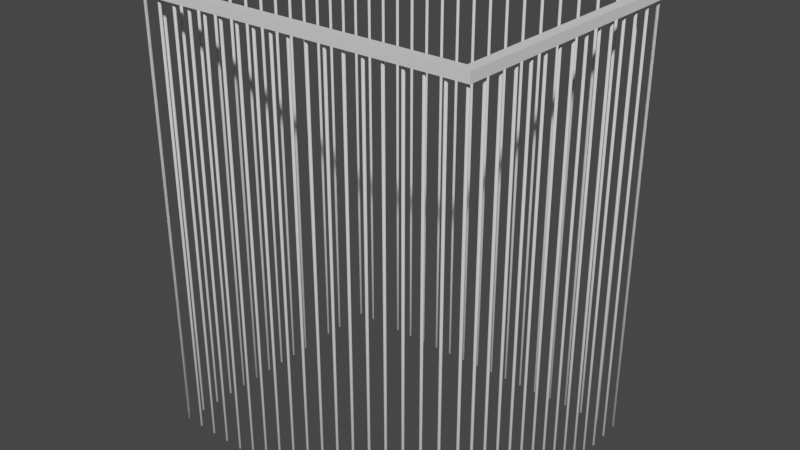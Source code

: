 # Source: cage.blend  (saved by Blender 3.3.6; exported with 4.5.12 LTS)
import bpy
from mathutils import Matrix  # noqa: F401  (used for matrix-valued properties, if any)

bpy.ops.wm.read_factory_settings(use_empty=True)
scene = bpy.context.scene
scene.name = 'Scene'

# ---- collections
col_collection = bpy.data.collections.new('Collection'); scene.collection.children.link(col_collection)

# ---- world
world_world = bpy.data.worlds.new('World'); scene.world = world_world
world_world.use_nodes = True; world_world.node_tree.nodes.clear()
_N = world_world.node_tree.nodes; _L = world_world.node_tree.links
n0 = _N.new('ShaderNodeOutputWorld'); n0.name = 'World Output'; n0.location = (300, 300)
n1 = _N.new('ShaderNodeBackground'); n1.name = 'Background'; n1.location = (10, 300)
n1.inputs[0].default_value = (0.05088, 0.05088, 0.05088, 1.0)
_L.new(n1.outputs[0], n0.inputs[0])
n0.is_active_output = True
world_world.color = (0.05088, 0.05088, 0.05088)
world_world.use_sun_shadow = False
world_world.sun_shadow_jitter_overblur = 0.0

# ---- meshes
me_cylinder = bpy.data.meshes.new('Cylinder')
me_cylinder.from_pydata([(-18.0, 14.14, 0.2222), (-18.0, 14.14, -35.96), (-17.9, 14.1, 0.2222), (-17.9, 14.1, -35.96), (-17.86, 14.0, 0.2222), (-17.86, 14.0, -35.96), (-17.9, 13.9, 0.2222), (-17.9, 13.9, -35.96), (-18.0, 13.86, 0.2222), (-18.0, 13.86, -35.96), (-18.1, 13.9, 0.2222), (-18.1, 13.9, -35.96), (-18.14, 14.0, 0.2222), (-18.14, 14.0, -35.96), (-18.1, 14.1, 0.2222), (-18.1, 14.1, -35.96), (-16.0, 14.14, 0.2222), (-16.0, 14.14, -35.96), (-15.9, 14.1, 0.2222), (-15.9, 14.1, -35.96), (-15.86, 14.0, 0.2222), (-15.86, 14.0, -35.96), (-15.9, 13.9, 0.2222), (-15.9, 13.9, -35.96), (-16.0, 13.86, 0.2222), (-16.0, 13.86, -35.96), (-16.1, 13.9, 0.2222), (-16.1, 13.9, -35.96), (-16.14, 14.0, 0.2222), (-16.14, 14.0, -35.96), (-16.1, 14.1, 0.2222), (-16.1, 14.1, -35.96), (-14.0, 14.14, 0.2222), (-14.0, 14.14, -35.96), (-13.9, 14.1, 0.2222), (-13.9, 14.1, -35.96), (-13.86, 14.0, 0.2222), (-13.86, 14.0, -35.96), (-13.9, 13.9, 0.2222), (-13.9, 13.9, -35.96), (-14.0, 13.86, 0.2222), (-14.0, 13.86, -35.96), (-14.1, 13.9, 0.2222), (-14.1, 13.9, -35.96), (-14.14, 14.0, 0.2222), (-14.14, 14.0, -35.96), (-14.1, 14.1, 0.2222), (-14.1, 14.1, -35.96), (-12.0, 14.14, 0.2222), (-12.0, 14.14, -35.96), (-11.9, 14.1, 0.2222), (-11.9, 14.1, -35.96), (-11.86, 14.0, 0.2222), (-11.86, 14.0, -35.96), (-11.9, 13.9, 0.2222), (-11.9, 13.9, -35.96), (-12.0, 13.86, 0.2222), (-12.0, 13.86, -35.96), (-12.1, 13.9, 0.2222), (-12.1, 13.9, -35.96), (-12.14, 14.0, 0.2222), (-12.14, 14.0, -35.96), (-12.1, 14.1, 0.2222), (-12.1, 14.1, -35.96), (-10.0, 14.14, 0.2222), (-10.0, 14.14, -35.96), (-9.9, 14.1, 0.2222), (-9.9, 14.1, -35.96), (-9.858, 14.0, 0.2222), (-9.858, 14.0, -35.96), (-9.9, 13.9, 0.2222), (-9.9, 13.9, -35.96), (-10.0, 13.86, 0.2222), (-10.0, 13.86, -35.96), (-10.1, 13.9, 0.2222), (-10.1, 13.9, -35.96), (-10.14, 14.0, 0.2222), (-10.14, 14.0, -35.96), (-10.1, 14.1, 0.2222), (-10.1, 14.1, -35.96), (-8.0, 14.14, 0.2222), (-8.0, 14.14, -35.96), (-7.9, 14.1, 0.2222), (-7.9, 14.1, -35.96), (-7.858, 14.0, 0.2222), (-7.858, 14.0, -35.96), (-7.9, 13.9, 0.2222), (-7.9, 13.9, -35.96), (-8.0, 13.86, 0.2222), (-8.0, 13.86, -35.96), (-8.1, 13.9, 0.2222), (-8.1, 13.9, -35.96), (-8.142, 14.0, 0.2222), (-8.142, 14.0, -35.96), (-8.1, 14.1, 0.2222), (-8.1, 14.1, -35.96), (-6.0, 14.14, 0.2222), (-6.0, 14.14, -35.96), (-5.9, 14.1, 0.2222), (-5.9, 14.1, -35.96), (-5.858, 14.0, 0.2222), (-5.858, 14.0, -35.96), (-5.9, 13.9, 0.2222), (-5.9, 13.9, -35.96), (-6.0, 13.86, 0.2222), (-6.0, 13.86, -35.96), (-6.1, 13.9, 0.2222), (-6.1, 13.9, -35.96), (-6.142, 14.0, 0.2222), (-6.142, 14.0, -35.96), (-6.1, 14.1, 0.2222), (-6.1, 14.1, -35.96), (-4.0, 14.14, 0.2222), (-4.0, 14.14, -35.96), (-3.9, 14.1, 0.2222), (-3.9, 14.1, -35.96), (-3.858, 14.0, 0.2222), (-3.858, 14.0, -35.96), (-3.9, 13.9, 0.2222), (-3.9, 13.9, -35.96), (-4.0, 13.86, 0.2222), (-4.0, 13.86, -35.96), (-4.1, 13.9, 0.2222), (-4.1, 13.9, -35.96), (-4.142, 14.0, 0.2222), (-4.142, 14.0, -35.96), (-4.1, 14.1, 0.2222), (-4.1, 14.1, -35.96), (-2.0, 14.14, 0.2222), (-2.0, 14.14, -35.96), (-1.9, 14.1, 0.2222), (-1.9, 14.1, -35.96), (-1.858, 14.0, 0.2222), (-1.858, 14.0, -35.96), (-1.9, 13.9, 0.2222), (-1.9, 13.9, -35.96), (-2.0, 13.86, 0.2222), (-2.0, 13.86, -35.96), (-2.1, 13.9, 0.2222), (-2.1, 13.9, -35.96), (-2.142, 14.0, 0.2222), (-2.142, 14.0, -35.96), (-2.1, 14.1, 0.2222), (-2.1, 14.1, -35.96), (0.0, 14.14, 0.2222), (0.0, 14.14, -35.96), (0.1003, 14.1, 0.2222), (0.1003, 14.1, -35.96), (0.1418, 14.0, 0.2222), (0.1418, 14.0, -35.96), (0.1003, 13.9, 0.2222), (0.1003, 13.9, -35.96), (0.0, 13.86, 0.2222), (0.0, 13.86, -35.96), (-0.1003, 13.9, 0.2222), (-0.1003, 13.9, -35.96), (-0.1418, 14.0, 0.2222), (-0.1418, 14.0, -35.96), (-0.1003, 14.1, 0.2222), (-0.1003, 14.1, -35.96), (2.0, 14.14, 0.2222), (2.0, 14.14, -35.96), (2.1, 14.1, 0.2222), (2.1, 14.1, -35.96), (2.142, 14.0, 0.2222), (2.142, 14.0, -35.96), (2.1, 13.9, 0.2222), (2.1, 13.9, -35.96), (2.0, 13.86, 0.2222), (2.0, 13.86, -35.96), (1.9, 13.9, 0.2222), (1.9, 13.9, -35.96), (1.858, 14.0, 0.2222), (1.858, 14.0, -35.96), (1.9, 14.1, 0.2222), (1.9, 14.1, -35.96), (4.0, 14.14, 0.2222), (4.0, 14.14, -35.96), (4.1, 14.1, 0.2222), (4.1, 14.1, -35.96), (4.142, 14.0, 0.2222), (4.142, 14.0, -35.96), (4.1, 13.9, 0.2222), (4.1, 13.9, -35.96), (4.0, 13.86, 0.2222), (4.0, 13.86, -35.96), (3.9, 13.9, 0.2222), (3.9, 13.9, -35.96), (3.858, 14.0, 0.2222), (3.858, 14.0, -35.96), (3.9, 14.1, 0.2222), (3.9, 14.1, -35.96), (6.0, 14.14, 0.2222), (6.0, 14.14, -35.96), (6.1, 14.1, 0.2222), (6.1, 14.1, -35.96), (6.142, 14.0, 0.2222), (6.142, 14.0, -35.96), (6.1, 13.9, 0.2222), (6.1, 13.9, -35.96), (6.0, 13.86, 0.2222), (6.0, 13.86, -35.96), (5.9, 13.9, 0.2222), (5.9, 13.9, -35.96), (5.858, 14.0, 0.2222), (5.858, 14.0, -35.96), (5.9, 14.1, 0.2222), (5.9, 14.1, -35.96), (8.0, 14.14, 0.2222), (8.0, 14.14, -35.96), (8.1, 14.1, 0.2222), (8.1, 14.1, -35.96), (8.142, 14.0, 0.2222), (8.142, 14.0, -35.96), (8.1, 13.9, 0.2222), (8.1, 13.9, -35.96), (8.0, 13.86, 0.2222), (8.0, 13.86, -35.96), (7.9, 13.9, 0.2222), (7.9, 13.9, -35.96), (7.858, 14.0, 0.2222), (7.858, 14.0, -35.96), (7.9, 14.1, 0.2222), (7.9, 14.1, -35.96), (10.0, 14.14, 0.2222), (10.0, 14.14, -35.96), (10.1, 14.1, 0.2222), (10.1, 14.1, -35.96), (10.14, 14.0, 0.2222), (10.14, 14.0, -35.96), (10.1, 13.9, 0.2222), (10.1, 13.9, -35.96), (10.0, 13.86, 0.2222), (10.0, 13.86, -35.96), (9.9, 13.9, 0.2222), (9.9, 13.9, -35.96), (9.858, 14.0, 0.2222), (9.858, 14.0, -35.96), (9.9, 14.1, 0.2222), (9.9, 14.1, -35.96), (12.0, 14.14, 0.2222), (12.0, 14.14, -35.96), (12.1, 14.1, 0.2222), (12.1, 14.1, -35.96), (12.14, 14.0, 0.2222), (12.14, 14.0, -35.96), (12.1, 13.9, 0.2222), (12.1, 13.9, -35.96), (12.0, 13.86, 0.2222), (12.0, 13.86, -35.96), (11.9, 13.9, 0.2222), (11.9, 13.9, -35.96), (11.86, 14.0, 0.2222), (11.86, 14.0, -35.96), (11.9, 14.1, 0.2222), (11.9, 14.1, -35.96), (14.0, 14.14, 0.2222), (14.0, 14.14, -35.96), (14.1, 14.1, 0.2222), (14.1, 14.1, -35.96), (14.14, 14.0, 0.2222), (14.14, 14.0, -35.96), (14.1, 13.9, 0.2222), (14.1, 13.9, -35.96), (14.0, 13.86, 0.2222), (14.0, 13.86, -35.96), (13.9, 13.9, 0.2222), (13.9, 13.9, -35.96), (13.86, 14.0, 0.2222), (13.86, 14.0, -35.96), (13.9, 14.1, 0.2222), (13.9, 14.1, -35.96), (16.0, 14.14, 0.2222), (16.0, 14.14, -35.96), (16.1, 14.1, 0.2222), (16.1, 14.1, -35.96), (16.14, 14.0, 0.2222), (16.14, 14.0, -35.96), (16.1, 13.9, 0.2222), (16.1, 13.9, -35.96), (16.0, 13.86, 0.2222), (16.0, 13.86, -35.96), (15.9, 13.9, 0.2222), (15.9, 13.9, -35.96), (15.86, 14.0, 0.2222), (15.86, 14.0, -35.96), (15.9, 14.1, 0.2222), (15.9, 14.1, -35.96), (18.0, -14.14, 0.2222), (18.0, -14.14, -35.96), (17.9, -14.1, 0.2222), (17.9, -14.1, -35.96), (17.86, -14.0, 0.2222), (17.86, -14.0, -35.96), (17.9, -13.9, 0.2222), (17.9, -13.9, -35.96), (18.0, -13.86, 0.2222), (18.0, -13.86, -35.96), (18.1, -13.9, 0.2222), (18.1, -13.9, -35.96), (18.14, -14.0, 0.2222), (18.14, -14.0, -35.96), (18.1, -14.1, 0.2222), (18.1, -14.1, -35.96), (16.0, -14.14, 0.2222), (16.0, -14.14, -35.96), (15.9, -14.1, 0.2222), (15.9, -14.1, -35.96), (15.86, -14.0, 0.2222), (15.86, -14.0, -35.96), (15.9, -13.9, 0.2222), (15.9, -13.9, -35.96), (16.0, -13.86, 0.2222), (16.0, -13.86, -35.96), (16.1, -13.9, 0.2222), (16.1, -13.9, -35.96), (16.14, -14.0, 0.2222), (16.14, -14.0, -35.96), (16.1, -14.1, 0.2222), (16.1, -14.1, -35.96), (14.0, -14.14, 0.2222), (14.0, -14.14, -35.96), (13.9, -14.1, 0.2222), (13.9, -14.1, -35.96), (13.86, -14.0, 0.2222), (13.86, -14.0, -35.96), (13.9, -13.9, 0.2222), (13.9, -13.9, -35.96), (14.0, -13.86, 0.2222), (14.0, -13.86, -35.96), (14.1, -13.9, 0.2222), (14.1, -13.9, -35.96), (14.14, -14.0, 0.2222), (14.14, -14.0, -35.96), (14.1, -14.1, 0.2222), (14.1, -14.1, -35.96), (12.0, -14.14, 0.2222), (12.0, -14.14, -35.96), (11.9, -14.1, 0.2222), (11.9, -14.1, -35.96), (11.86, -14.0, 0.2222), (11.86, -14.0, -35.96), (11.9, -13.9, 0.2222), (11.9, -13.9, -35.96), (12.0, -13.86, 0.2222), (12.0, -13.86, -35.96), (12.1, -13.9, 0.2222), (12.1, -13.9, -35.96), (12.14, -14.0, 0.2222), (12.14, -14.0, -35.96), (12.1, -14.1, 0.2222), (12.1, -14.1, -35.96), (10.0, -14.14, 0.2222), (10.0, -14.14, -35.96), (9.9, -14.1, 0.2222), (9.9, -14.1, -35.96), (9.858, -14.0, 0.2222), (9.858, -14.0, -35.96), (9.9, -13.9, 0.2222), (9.9, -13.9, -35.96), (10.0, -13.86, 0.2222), (10.0, -13.86, -35.96), (10.1, -13.9, 0.2222), (10.1, -13.9, -35.96), (10.14, -14.0, 0.2222), (10.14, -14.0, -35.96), (10.1, -14.1, 0.2222), (10.1, -14.1, -35.96), (8.0, -14.14, 0.2222), (8.0, -14.14, -35.96), (7.9, -14.1, 0.2222), (7.9, -14.1, -35.96), (7.858, -14.0, 0.2222), (7.858, -14.0, -35.96), (7.9, -13.9, 0.2222), (7.9, -13.9, -35.96), (8.0, -13.86, 0.2222), (8.0, -13.86, -35.96), (8.1, -13.9, 0.2222), (8.1, -13.9, -35.96), (8.142, -14.0, 0.2222), (8.142, -14.0, -35.96), (8.1, -14.1, 0.2222), (8.1, -14.1, -35.96), (6.0, -14.14, 0.2222), (6.0, -14.14, -35.96), (5.9, -14.1, 0.2222), (5.9, -14.1, -35.96), (5.858, -14.0, 0.2222), (5.858, -14.0, -35.96), (5.9, -13.9, 0.2222), (5.9, -13.9, -35.96), (6.0, -13.86, 0.2222), (6.0, -13.86, -35.96), (6.1, -13.9, 0.2222), (6.1, -13.9, -35.96), (6.142, -14.0, 0.2222), (6.142, -14.0, -35.96), (6.1, -14.1, 0.2222), (6.1, -14.1, -35.96), (4.0, -14.14, 0.2222), (4.0, -14.14, -35.96), (3.9, -14.1, 0.2222), (3.9, -14.1, -35.96), (3.858, -14.0, 0.2222), (3.858, -14.0, -35.96), (3.9, -13.9, 0.2222), (3.9, -13.9, -35.96), (4.0, -13.86, 0.2222), (4.0, -13.86, -35.96), (4.1, -13.9, 0.2222), (4.1, -13.9, -35.96), (4.142, -14.0, 0.2222), (4.142, -14.0, -35.96), (4.1, -14.1, 0.2222), (4.1, -14.1, -35.96), (2.0, -14.14, 0.2222), (2.0, -14.14, -35.96), (1.9, -14.1, 0.2222), (1.9, -14.1, -35.96), (1.858, -14.0, 0.2222), (1.858, -14.0, -35.96), (1.9, -13.9, 0.2222), (1.9, -13.9, -35.96), (2.0, -13.86, 0.2222), (2.0, -13.86, -35.96), (2.1, -13.9, 0.2222), (2.1, -13.9, -35.96), (2.142, -14.0, 0.2222), (2.142, -14.0, -35.96), (2.1, -14.1, 0.2222), (2.1, -14.1, -35.96), (5.507e-06, -14.14, 0.2222), (5.507e-06, -14.14, -35.96), (-0.1002, -14.1, 0.2222), (-0.1002, -14.1, -35.96), (-0.1418, -14.0, 0.2222), (-0.1418, -14.0, -35.96), (-0.1002, -13.9, 0.2222), (-0.1002, -13.9, -35.96), (5.397e-06, -13.86, 0.2222), (5.397e-06, -13.86, -35.96), (0.1003, -13.9, 0.2222), (0.1003, -13.9, -35.96), (0.1418, -14.0, 0.2222), (0.1418, -14.0, -35.96), (0.1003, -14.1, 0.2222), (0.1003, -14.1, -35.96), (-2.0, -14.14, 0.2222), (-2.0, -14.14, -35.96), (-2.1, -14.1, 0.2222), (-2.1, -14.1, -35.96), (-2.142, -14.0, 0.2222), (-2.142, -14.0, -35.96), (-2.1, -13.9, 0.2222), (-2.1, -13.9, -35.96), (-2.0, -13.86, 0.2222), (-2.0, -13.86, -35.96), (-1.9, -13.9, 0.2222), (-1.9, -13.9, -35.96), (-1.858, -14.0, 0.2222), (-1.858, -14.0, -35.96), (-1.9, -14.1, 0.2222), (-1.9, -14.1, -35.96), (-4.0, -14.14, 0.2222), (-4.0, -14.14, -35.96), (-4.1, -14.1, 0.2222), (-4.1, -14.1, -35.96), (-4.142, -14.0, 0.2222), (-4.142, -14.0, -35.96), (-4.1, -13.9, 0.2222), (-4.1, -13.9, -35.96), (-4.0, -13.86, 0.2222), (-4.0, -13.86, -35.96), (-3.9, -13.9, 0.2222), (-3.9, -13.9, -35.96), (-3.858, -14.0, 0.2222), (-3.858, -14.0, -35.96), (-3.9, -14.1, 0.2222), (-3.9, -14.1, -35.96), (-6.0, -14.14, 0.2222), (-6.0, -14.14, -35.96), (-6.1, -14.1, 0.2222), (-6.1, -14.1, -35.96), (-6.142, -14.0, 0.2222), (-6.142, -14.0, -35.96), (-6.1, -13.9, 0.2222), (-6.1, -13.9, -35.96), (-6.0, -13.86, 0.2222), (-6.0, -13.86, -35.96), (-5.9, -13.9, 0.2222), (-5.9, -13.9, -35.96), (-5.858, -14.0, 0.2222), (-5.858, -14.0, -35.96), (-5.9, -14.1, 0.2222), (-5.9, -14.1, -35.96), (-8.0, -14.14, 0.2222), (-8.0, -14.14, -35.96), (-8.1, -14.1, 0.2222), (-8.1, -14.1, -35.96), (-8.142, -14.0, 0.2222), (-8.142, -14.0, -35.96), (-8.1, -13.9, 0.2222), (-8.1, -13.9, -35.96), (-8.0, -13.86, 0.2222), (-8.0, -13.86, -35.96), (-7.9, -13.9, 0.2222), (-7.9, -13.9, -35.96), (-7.858, -14.0, 0.2222), (-7.858, -14.0, -35.96), (-7.9, -14.1, 0.2222), (-7.9, -14.1, -35.96), (-10.0, -14.14, 0.2222), (-10.0, -14.14, -35.96), (-10.1, -14.1, 0.2222), (-10.1, -14.1, -35.96), (-10.14, -14.0, 0.2222), (-10.14, -14.0, -35.96), (-10.1, -13.9, 0.2222), (-10.1, -13.9, -35.96), (-10.0, -13.86, 0.2222), (-10.0, -13.86, -35.96), (-9.9, -13.9, 0.2222), (-9.9, -13.9, -35.96), (-9.858, -14.0, 0.2222), (-9.858, -14.0, -35.96), (-9.9, -14.1, 0.2222), (-9.9, -14.1, -35.96), (-12.0, -14.14, 0.2222), (-12.0, -14.14, -35.96), (-12.1, -14.1, 0.2222), (-12.1, -14.1, -35.96), (-12.14, -14.0, 0.2222), (-12.14, -14.0, -35.96), (-12.1, -13.9, 0.2222), (-12.1, -13.9, -35.96), (-12.0, -13.86, 0.2222), (-12.0, -13.86, -35.96), (-11.9, -13.9, 0.2222), (-11.9, -13.9, -35.96), (-11.86, -14.0, 0.2222), (-11.86, -14.0, -35.96), (-11.9, -14.1, 0.2222), (-11.9, -14.1, -35.96), (-14.0, -14.14, 0.2222), (-14.0, -14.14, -35.96), (-14.1, -14.1, 0.2222), (-14.1, -14.1, -35.96), (-14.14, -14.0, 0.2222), (-14.14, -14.0, -35.96), (-14.1, -13.9, 0.2222), (-14.1, -13.9, -35.96), (-14.0, -13.86, 0.2222), (-14.0, -13.86, -35.96), (-13.9, -13.9, 0.2222), (-13.9, -13.9, -35.96), (-13.86, -14.0, 0.2222), (-13.86, -14.0, -35.96), (-13.9, -14.1, 0.2222), (-13.9, -14.1, -35.96), (-16.0, -14.14, 0.2222), (-16.0, -14.14, -35.96), (-16.1, -14.1, 0.2222), (-16.1, -14.1, -35.96), (-16.14, -14.0, 0.2222), (-16.14, -14.0, -35.96), (-16.1, -13.9, 0.2222), (-16.1, -13.9, -35.96), (-16.0, -13.86, 0.2222), (-16.0, -13.86, -35.96), (-15.9, -13.9, 0.2222), (-15.9, -13.9, -35.96), (-15.86, -14.0, 0.2222), (-15.86, -14.0, -35.96), (-15.9, -14.1, 0.2222), (-15.9, -14.1, -35.96), (18.14, 14.0, 0.2222), (18.14, 14.0, -35.96), (18.1, 13.9, 0.2222), (18.1, 13.9, -35.96), (18.0, 13.86, 0.2222), (18.0, 13.86, -35.96), (17.9, 13.9, 0.2222), (17.9, 13.9, -35.96), (17.86, 14.0, 0.2222), (17.86, 14.0, -35.96), (17.9, 14.1, 0.2222), (17.9, 14.1, -35.96), (18.0, 14.14, 0.2222), (18.0, 14.14, -35.96), (18.1, 14.1, 0.2222), (18.1, 14.1, -35.96), (18.14, 12.0, 0.2222), (18.14, 12.0, -35.96), (18.1, 11.9, 0.2222), (18.1, 11.9, -35.96), (18.0, 11.86, 0.2222), (18.0, 11.86, -35.96), (17.9, 11.9, 0.2222), (17.9, 11.9, -35.96), (17.86, 12.0, 0.2222), (17.86, 12.0, -35.96), (17.9, 12.1, 0.2222), (17.9, 12.1, -35.96), (18.0, 12.14, 0.2222), (18.0, 12.14, -35.96), (18.1, 12.1, 0.2222), (18.1, 12.1, -35.96), (18.14, 10.0, 0.2222), (18.14, 10.0, -35.96), (18.1, 9.9, 0.2222), (18.1, 9.9, -35.96), (18.0, 9.858, 0.2222), (18.0, 9.858, -35.96), (17.9, 9.9, 0.2222), (17.9, 9.9, -35.96), (17.86, 10.0, 0.2222), (17.86, 10.0, -35.96), (17.9, 10.1, 0.2222), (17.9, 10.1, -35.96), (18.0, 10.14, 0.2222), (18.0, 10.14, -35.96), (18.1, 10.1, 0.2222), (18.1, 10.1, -35.96), (18.14, 8.0, 0.2222), (18.14, 8.0, -35.96), (18.1, 7.9, 0.2222), (18.1, 7.9, -35.96), (18.0, 7.858, 0.2222), (18.0, 7.858, -35.96), (17.9, 7.9, 0.2222), (17.9, 7.9, -35.96), (17.86, 8.0, 0.2222), (17.86, 8.0, -35.96), (17.9, 8.1, 0.2222), (17.9, 8.1, -35.96), (18.0, 8.142, 0.2222), (18.0, 8.142, -35.96), (18.1, 8.1, 0.2222), (18.1, 8.1, -35.96), (18.14, 6.0, 0.2222), (18.14, 6.0, -35.96), (18.1, 5.9, 0.2222), (18.1, 5.9, -35.96), (18.0, 5.858, 0.2222), (18.0, 5.858, -35.96), (17.9, 5.9, 0.2222), (17.9, 5.9, -35.96), (17.86, 6.0, 0.2222), (17.86, 6.0, -35.96), (17.9, 6.1, 0.2222), (17.9, 6.1, -35.96), (18.0, 6.142, 0.2222), (18.0, 6.142, -35.96), (18.1, 6.1, 0.2222), (18.1, 6.1, -35.96), (18.14, 4.0, 0.2222), (18.14, 4.0, -35.96), (18.1, 3.9, 0.2222), (18.1, 3.9, -35.96), (18.0, 3.858, 0.2222), (18.0, 3.858, -35.96), (17.9, 3.9, 0.2222), (17.9, 3.9, -35.96), (17.86, 4.0, 0.2222), (17.86, 4.0, -35.96), (17.9, 4.1, 0.2222), (17.9, 4.1, -35.96), (18.0, 4.142, 0.2222), (18.0, 4.142, -35.96), (18.1, 4.1, 0.2222), (18.1, 4.1, -35.96), (18.14, 2.0, 0.2222), (18.14, 2.0, -35.96), (18.1, 1.9, 0.2222), (18.1, 1.9, -35.96), (18.0, 1.858, 0.2222), (18.0, 1.858, -35.96), (17.9, 1.9, 0.2222), (17.9, 1.9, -35.96), (17.86, 2.0, 0.2222), (17.86, 2.0, -35.96), (17.9, 2.1, 0.2222), (17.9, 2.1, -35.96), (18.0, 2.142, 0.2222), (18.0, 2.142, -35.96), (18.1, 2.1, 0.2222), (18.1, 2.1, -35.96), (18.14, 6.676e-06, 0.2222), (18.14, 6.676e-06, -35.96), (18.1, -0.1002, 0.2222), (18.1, -0.1002, -35.96), (18.0, -0.1418, 0.2222), (18.0, -0.1418, -35.96), (17.9, -0.1002, 0.2222), (17.9, -0.1002, -35.96), (17.86, 6.676e-06, 0.2222), (17.86, 6.676e-06, -35.96), (17.9, 0.1003, 0.2222), (17.9, 0.1003, -35.96), (18.0, 0.1418, 0.2222), (18.0, 0.1418, -35.96), (18.1, 0.1003, 0.2222), (18.1, 0.1003, -35.96), (18.14, -2.0, 0.2222), (18.14, -2.0, -35.96), (18.1, -2.1, 0.2222), (18.1, -2.1, -35.96), (18.0, -2.142, 0.2222), (18.0, -2.142, -35.96), (17.9, -2.1, 0.2222), (17.9, -2.1, -35.96), (17.86, -2.0, 0.2222), (17.86, -2.0, -35.96), (17.9, -1.9, 0.2222), (17.9, -1.9, -35.96), (18.0, -1.858, 0.2222), (18.0, -1.858, -35.96), (18.1, -1.9, 0.2222), (18.1, -1.9, -35.96), (18.14, -4.0, 0.2222), (18.14, -4.0, -35.96), (18.1, -4.1, 0.2222), (18.1, -4.1, -35.96), (18.0, -4.142, 0.2222), (18.0, -4.142, -35.96), (17.9, -4.1, 0.2222), (17.9, -4.1, -35.96), (17.86, -4.0, 0.2222), (17.86, -4.0, -35.96), (17.9, -3.9, 0.2222), (17.9, -3.9, -35.96), (18.0, -3.858, 0.2222), (18.0, -3.858, -35.96), (18.1, -3.9, 0.2222), (18.1, -3.9, -35.96), (18.14, -6.0, 0.2222), (18.14, -6.0, -35.96), (18.1, -6.1, 0.2222), (18.1, -6.1, -35.96), (18.0, -6.142, 0.2222), (18.0, -6.142, -35.96), (17.9, -6.1, 0.2222), (17.9, -6.1, -35.96), (17.86, -6.0, 0.2222), (17.86, -6.0, -35.96), (17.9, -5.9, 0.2222), (17.9, -5.9, -35.96), (18.0, -5.858, 0.2222), (18.0, -5.858, -35.96), (18.1, -5.9, 0.2222), (18.1, -5.9, -35.96), (18.14, -8.0, 0.2222), (18.14, -8.0, -35.96), (18.1, -8.1, 0.2222), (18.1, -8.1, -35.96), (18.0, -8.142, 0.2222), (18.0, -8.142, -35.96), (17.9, -8.1, 0.2222), (17.9, -8.1, -35.96), (17.86, -8.0, 0.2222), (17.86, -8.0, -35.96), (17.9, -7.9, 0.2222), (17.9, -7.9, -35.96), (18.0, -7.858, 0.2222), (18.0, -7.858, -35.96), (18.1, -7.9, 0.2222), (18.1, -7.9, -35.96), (18.14, -10.0, 0.2222), (18.14, -10.0, -35.96), (18.1, -10.1, 0.2222), (18.1, -10.1, -35.96), (18.0, -10.14, 0.2222), (18.0, -10.14, -35.96), (17.9, -10.1, 0.2222), (17.9, -10.1, -35.96), (17.86, -10.0, 0.2222), (17.86, -10.0, -35.96), (17.9, -9.9, 0.2222), (17.9, -9.9, -35.96), (18.0, -9.858, 0.2222), (18.0, -9.858, -35.96), (18.1, -9.9, 0.2222), (18.1, -9.9, -35.96), (18.14, -12.0, 0.2222), (18.14, -12.0, -35.96), (18.1, -12.1, 0.2222), (18.1, -12.1, -35.96), (18.0, -12.14, 0.2222), (18.0, -12.14, -35.96), (17.9, -12.1, 0.2222), (17.9, -12.1, -35.96), (17.86, -12.0, 0.2222), (17.86, -12.0, -35.96), (17.9, -11.9, 0.2222), (17.9, -11.9, -35.96), (18.0, -11.86, 0.2222), (18.0, -11.86, -35.96), (18.1, -11.9, 0.2222), (18.1, -11.9, -35.96), (18.14, -14.0, 0.2222), (18.14, -14.0, -35.96), (18.1, -14.1, 0.2222), (18.1, -14.1, -35.96), (18.0, -14.14, 0.2222), (18.0, -14.14, -35.96), (17.9, -14.1, 0.2222), (17.9, -14.1, -35.96), (17.86, -14.0, 0.2222), (17.86, -14.0, -35.96), (17.9, -13.9, 0.2222), (17.9, -13.9, -35.96), (18.0, -13.86, 0.2222), (18.0, -13.86, -35.96), (18.1, -13.9, 0.2222), (18.1, -13.9, -35.96), (-18.14, -14.0, 0.2222), (-18.14, -14.0, -35.96), (-18.1, -13.9, 0.2222), (-18.1, -13.9, -35.96), (-18.0, -13.86, 0.2222), (-18.0, -13.86, -35.96), (-17.9, -13.9, 0.2222), (-17.9, -13.9, -35.96), (-17.86, -14.0, 0.2222), (-17.86, -14.0, -35.96), (-17.9, -14.1, 0.2222), (-17.9, -14.1, -35.96), (-18.0, -14.14, 0.2222), (-18.0, -14.14, -35.96), (-18.1, -14.1, 0.2222), (-18.1, -14.1, -35.96), (-18.14, -12.0, 0.2222), (-18.14, -12.0, -35.96), (-18.1, -11.9, 0.2222), (-18.1, -11.9, -35.96), (-18.0, -11.86, 0.2222), (-18.0, -11.86, -35.96), (-17.9, -11.9, 0.2222), (-17.9, -11.9, -35.96), (-17.86, -12.0, 0.2222), (-17.86, -12.0, -35.96), (-17.9, -12.1, 0.2222), (-17.9, -12.1, -35.96), (-18.0, -12.14, 0.2222), (-18.0, -12.14, -35.96), (-18.1, -12.1, 0.2222), (-18.1, -12.1, -35.96), (-18.14, -10.0, 0.2222), (-18.14, -10.0, -35.96), (-18.1, -9.9, 0.2222), (-18.1, -9.9, -35.96), (-18.0, -9.858, 0.2222), (-18.0, -9.858, -35.96), (-17.9, -9.9, 0.2222), (-17.9, -9.9, -35.96), (-17.86, -10.0, 0.2222), (-17.86, -10.0, -35.96), (-17.9, -10.1, 0.2222), (-17.9, -10.1, -35.96), (-18.0, -10.14, 0.2222), (-18.0, -10.14, -35.96), (-18.1, -10.1, 0.2222), (-18.1, -10.1, -35.96), (-18.14, -8.0, 0.2222), (-18.14, -8.0, -35.96), (-18.1, -7.9, 0.2222), (-18.1, -7.9, -35.96), (-18.0, -7.858, 0.2222), (-18.0, -7.858, -35.96), (-17.9, -7.9, 0.2222), (-17.9, -7.9, -35.96), (-17.86, -8.0, 0.2222), (-17.86, -8.0, -35.96), (-17.9, -8.1, 0.2222), (-17.9, -8.1, -35.96), (-18.0, -8.142, 0.2222), (-18.0, -8.142, -35.96), (-18.1, -8.1, 0.2222), (-18.1, -8.1, -35.96), (-18.14, -6.0, 0.2222), (-18.14, -6.0, -35.96), (-18.1, -5.9, 0.2222), (-18.1, -5.9, -35.96), (-18.0, -5.858, 0.2222), (-18.0, -5.858, -35.96), (-17.9, -5.9, 0.2222), (-17.9, -5.9, -35.96), (-17.86, -6.0, 0.2222), (-17.86, -6.0, -35.96), (-17.9, -6.1, 0.2222), (-17.9, -6.1, -35.96), (-18.0, -6.142, 0.2222), (-18.0, -6.142, -35.96), (-18.1, -6.1, 0.2222), (-18.1, -6.1, -35.96), (-18.14, -4.0, 0.2222), (-18.14, -4.0, -35.96), (-18.1, -3.9, 0.2222), (-18.1, -3.9, -35.96), (-18.0, -3.858, 0.2222), (-18.0, -3.858, -35.96), (-17.9, -3.9, 0.2222), (-17.9, -3.9, -35.96), (-17.86, -4.0, 0.2222), (-17.86, -4.0, -35.96), (-17.9, -4.1, 0.2222), (-17.9, -4.1, -35.96), (-18.0, -4.142, 0.2222), (-18.0, -4.142, -35.96), (-18.1, -4.1, 0.2222), (-18.1, -4.1, -35.96), (-18.14, -2.0, 0.2222), (-18.14, -2.0, -35.96), (-18.1, -1.9, 0.2222), (-18.1, -1.9, -35.96), (-18.0, -1.858, 0.2222), (-18.0, -1.858, -35.96), (-17.9, -1.9, 0.2222), (-17.9, -1.9, -35.96), (-17.86, -2.0, 0.2222), (-17.86, -2.0, -35.96), (-17.9, -2.1, 0.2222), (-17.9, -2.1, -35.96), (-18.0, -2.142, 0.2222), (-18.0, -2.142, -35.96), (-18.1, -2.1, 0.2222), (-18.1, -2.1, -35.96), (-18.14, -8.583e-06, 0.2222), (-18.14, -8.583e-06, -35.96), (-18.1, 0.1002, 0.2222), (-18.1, 0.1002, -35.96), (-18.0, 0.1418, 0.2222), (-18.0, 0.1418, -35.96), (-17.9, 0.1002, 0.2222), (-17.9, 0.1002, -35.96), (-17.86, -8.583e-06, 0.2222), (-17.86, -8.583e-06, -35.96), (-17.9, -0.1003, 0.2222), (-17.9, -0.1003, -35.96), (-18.0, -0.1418, 0.2222), (-18.0, -0.1418, -35.96), (-18.1, -0.1003, 0.2222), (-18.1, -0.1003, -35.96), (-18.14, 2.0, 0.2222), (-18.14, 2.0, -35.96), (-18.1, 2.1, 0.2222), (-18.1, 2.1, -35.96), (-18.0, 2.142, 0.2222), (-18.0, 2.142, -35.96), (-17.9, 2.1, 0.2222), (-17.9, 2.1, -35.96), (-17.86, 2.0, 0.2222), (-17.86, 2.0, -35.96), (-17.9, 1.9, 0.2222), (-17.9, 1.9, -35.96), (-18.0, 1.858, 0.2222), (-18.0, 1.858, -35.96), (-18.1, 1.9, 0.2222), (-18.1, 1.9, -35.96), (-18.14, 4.0, 0.2222), (-18.14, 4.0, -35.96), (-18.1, 4.1, 0.2222), (-18.1, 4.1, -35.96), (-18.0, 4.142, 0.2222), (-18.0, 4.142, -35.96), (-17.9, 4.1, 0.2222), (-17.9, 4.1, -35.96), (-17.86, 4.0, 0.2222), (-17.86, 4.0, -35.96), (-17.9, 3.9, 0.2222), (-17.9, 3.9, -35.96), (-18.0, 3.858, 0.2222), (-18.0, 3.858, -35.96), (-18.1, 3.9, 0.2222), (-18.1, 3.9, -35.96), (-18.14, 6.0, 0.2222), (-18.14, 6.0, -35.96), (-18.1, 6.1, 0.2222), (-18.1, 6.1, -35.96), (-18.0, 6.142, 0.2222), (-18.0, 6.142, -35.96), (-17.9, 6.1, 0.2222), (-17.9, 6.1, -35.96), (-17.86, 6.0, 0.2222), (-17.86, 6.0, -35.96), (-17.9, 5.9, 0.2222), (-17.9, 5.9, -35.96), (-18.0, 5.858, 0.2222), (-18.0, 5.858, -35.96), (-18.1, 5.9, 0.2222), (-18.1, 5.9, -35.96), (-18.14, 8.0, 0.2222), (-18.14, 8.0, -35.96), (-18.1, 8.1, 0.2222), (-18.1, 8.1, -35.96), (-18.0, 8.142, 0.2222), (-18.0, 8.142, -35.96), (-17.9, 8.1, 0.2222), (-17.9, 8.1, -35.96), (-17.86, 8.0, 0.2222), (-17.86, 8.0, -35.96), (-17.9, 7.9, 0.2222), (-17.9, 7.9, -35.96), (-18.0, 7.858, 0.2222), (-18.0, 7.858, -35.96), (-18.1, 7.9, 0.2222), (-18.1, 7.9, -35.96), (-18.14, 10.0, 0.2222), (-18.14, 10.0, -35.96), (-18.1, 10.1, 0.2222), (-18.1, 10.1, -35.96), (-18.0, 10.14, 0.2222), (-18.0, 10.14, -35.96), (-17.9, 10.1, 0.2222), (-17.9, 10.1, -35.96), (-17.86, 10.0, 0.2222), (-17.86, 10.0, -35.96), (-17.9, 9.9, 0.2222), (-17.9, 9.9, -35.96), (-18.0, 9.858, 0.2222), (-18.0, 9.858, -35.96), (-18.1, 9.9, 0.2222), (-18.1, 9.9, -35.96), (-18.14, 12.0, 0.2222), (-18.14, 12.0, -35.96), (-18.1, 12.1, 0.2222), (-18.1, 12.1, -35.96), (-18.0, 12.14, 0.2222), (-18.0, 12.14, -35.96), (-17.9, 12.1, 0.2222), (-17.9, 12.1, -35.96), (-17.86, 12.0, 0.2222), (-17.86, 12.0, -35.96), (-17.9, 11.9, 0.2222), (-17.9, 11.9, -35.96), (-18.0, 11.86, 0.2222), (-18.0, 11.86, -35.96), (-18.1, 11.9, 0.2222), (-18.1, 11.9, -35.96), (-18.14, 14.0, 0.2222), (-18.14, 14.0, -35.96), (-18.1, 14.1, 0.2222), (-18.1, 14.1, -35.96), (-18.0, 14.14, 0.2222), (-18.0, 14.14, -35.96), (-17.9, 14.1, 0.2222), (-17.9, 14.1, -35.96), (-17.86, 14.0, 0.2222), (-17.86, 14.0, -35.96), (-17.9, 13.9, 0.2222), (-17.9, 13.9, -35.96), (-18.0, 13.86, 0.2222), (-18.0, 13.86, -35.96), (-18.1, 13.9, 0.2222), (-18.1, 13.9, -35.96), (-17.49, -13.52, -36.42), (-17.49, -13.52, -35.67), (-17.49, 13.52, -36.42), (-17.49, 13.52, -35.67), (17.49, -13.52, -36.42), (17.49, -13.52, -35.67), (17.49, 13.52, -36.42), (17.49, 13.52, -35.67), (-18.52, 14.55, -36.42), (-18.52, -14.55, -36.42), (-18.52, -14.55, -35.67), (-18.52, 14.55, -35.67), (18.52, 14.55, -36.42), (18.52, 14.55, -35.67), (18.52, -14.55, -36.42), (18.52, -14.55, -35.67)], [], [(0, 1, 3, 2), (2, 3, 5, 4), (4, 5, 7, 6), (6, 7, 9, 8), (8, 9, 11, 10), (10, 11, 13, 12), (3, 1, 15, 13, 11, 9, 7, 5), (12, 13, 15, 14), (14, 15, 1, 0), (0, 2, 4, 6, 8, 10, 12, 14), (16, 17, 19, 18), (18, 19, 21, 20), (20, 21, 23, 22), (22, 23, 25, 24), (24, 25, 27, 26), (26, 27, 29, 28), (19, 17, 31, 29, 27, 25, 23, 21), (28, 29, 31, 30), (30, 31, 17, 16), (16, 18, 20, 22, 24, 26, 28, 30), (32, 33, 35, 34), (34, 35, 37, 36), (36, 37, 39, 38), (38, 39, 41, 40), (40, 41, 43, 42), (42, 43, 45, 44), (35, 33, 47, 45, 43, 41, 39, 37), (44, 45, 47, 46), (46, 47, 33, 32), (32, 34, 36, 38, 40, 42, 44, 46), (48, 49, 51, 50), (50, 51, 53, 52), (52, 53, 55, 54), (54, 55, 57, 56), (56, 57, 59, 58), (58, 59, 61, 60), (51, 49, 63, 61, 59, 57, 55, 53), (60, 61, 63, 62), (62, 63, 49, 48), (48, 50, 52, 54, 56, 58, 60, 62), (64, 65, 67, 66), (66, 67, 69, 68), (68, 69, 71, 70), (70, 71, 73, 72), (72, 73, 75, 74), (74, 75, 77, 76), (67, 65, 79, 77, 75, 73, 71, 69), (76, 77, 79, 78), (78, 79, 65, 64), (64, 66, 68, 70, 72, 74, 76, 78), (80, 81, 83, 82), (82, 83, 85, 84), (84, 85, 87, 86), (86, 87, 89, 88), (88, 89, 91, 90), (90, 91, 93, 92), (83, 81, 95, 93, 91, 89, 87, 85), (92, 93, 95, 94), (94, 95, 81, 80), (80, 82, 84, 86, 88, 90, 92, 94), (96, 97, 99, 98), (98, 99, 101, 100), (100, 101, 103, 102), (102, 103, 105, 104), (104, 105, 107, 106), (106, 107, 109, 108), (99, 97, 111, 109, 107, 105, 103, 101), (108, 109, 111, 110), (110, 111, 97, 96), (96, 98, 100, 102, 104, 106, 108, 110), (112, 113, 115, 114), (114, 115, 117, 116), (116, 117, 119, 118), (118, 119, 121, 120), (120, 121, 123, 122), (122, 123, 125, 124), (115, 113, 127, 125, 123, 121, 119, 117), (124, 125, 127, 126), (126, 127, 113, 112), (112, 114, 116, 118, 120, 122, 124, 126), (128, 129, 131, 130), (130, 131, 133, 132), (132, 133, 135, 134), (134, 135, 137, 136), (136, 137, 139, 138), (138, 139, 141, 140), (131, 129, 143, 141, 139, 137, 135, 133), (140, 141, 143, 142), (142, 143, 129, 128), (128, 130, 132, 134, 136, 138, 140, 142), (144, 145, 147, 146), (146, 147, 149, 148), (148, 149, 151, 150), (150, 151, 153, 152), (152, 153, 155, 154), (154, 155, 157, 156), (147, 145, 159, 157, 155, 153, 151, 149), (156, 157, 159, 158), (158, 159, 145, 144), (144, 146, 148, 150, 152, 154, 156, 158), (160, 161, 163, 162), (162, 163, 165, 164), (164, 165, 167, 166), (166, 167, 169, 168), (168, 169, 171, 170), (170, 171, 173, 172), (163, 161, 175, 173, 171, 169, 167, 165), (172, 173, 175, 174), (174, 175, 161, 160), (160, 162, 164, 166, 168, 170, 172, 174), (176, 177, 179, 178), (178, 179, 181, 180), (180, 181, 183, 182), (182, 183, 185, 184), (184, 185, 187, 186), (186, 187, 189, 188), (179, 177, 191, 189, 187, 185, 183, 181), (188, 189, 191, 190), (190, 191, 177, 176), (176, 178, 180, 182, 184, 186, 188, 190), (192, 193, 195, 194), (194, 195, 197, 196), (196, 197, 199, 198), (198, 199, 201, 200), (200, 201, 203, 202), (202, 203, 205, 204), (195, 193, 207, 205, 203, 201, 199, 197), (204, 205, 207, 206), (206, 207, 193, 192), (192, 194, 196, 198, 200, 202, 204, 206), (208, 209, 211, 210), (210, 211, 213, 212), (212, 213, 215, 214), (214, 215, 217, 216), (216, 217, 219, 218), (218, 219, 221, 220), (211, 209, 223, 221, 219, 217, 215, 213), (220, 221, 223, 222), (222, 223, 209, 208), (208, 210, 212, 214, 216, 218, 220, 222), (224, 225, 227, 226), (226, 227, 229, 228), (228, 229, 231, 230), (230, 231, 233, 232), (232, 233, 235, 234), (234, 235, 237, 236), (227, 225, 239, 237, 235, 233, 231, 229), (236, 237, 239, 238), (238, 239, 225, 224), (224, 226, 228, 230, 232, 234, 236, 238), (240, 241, 243, 242), (242, 243, 245, 244), (244, 245, 247, 246), (246, 247, 249, 248), (248, 249, 251, 250), (250, 251, 253, 252), (243, 241, 255, 253, 251, 249, 247, 245), (252, 253, 255, 254), (254, 255, 241, 240), (240, 242, 244, 246, 248, 250, 252, 254), (256, 257, 259, 258), (258, 259, 261, 260), (260, 261, 263, 262), (262, 263, 265, 264), (264, 265, 267, 266), (266, 267, 269, 268), (259, 257, 271, 269, 267, 265, 263, 261), (268, 269, 271, 270), (270, 271, 257, 256), (256, 258, 260, 262, 264, 266, 268, 270), (272, 273, 275, 274), (274, 275, 277, 276), (276, 277, 279, 278), (278, 279, 281, 280), (280, 281, 283, 282), (282, 283, 285, 284), (275, 273, 287, 285, 283, 281, 279, 277), (284, 285, 287, 286), (286, 287, 273, 272), (272, 274, 276, 278, 280, 282, 284, 286), (288, 289, 291, 290), (290, 291, 293, 292), (292, 293, 295, 294), (294, 295, 297, 296), (296, 297, 299, 298), (298, 299, 301, 300), (291, 289, 303, 301, 299, 297, 295, 293), (300, 301, 303, 302), (302, 303, 289, 288), (288, 290, 292, 294, 296, 298, 300, 302), (304, 305, 307, 306), (306, 307, 309, 308), (308, 309, 311, 310), (310, 311, 313, 312), (312, 313, 315, 314), (314, 315, 317, 316), (307, 305, 319, 317, 315, 313, 311, 309), (316, 317, 319, 318), (318, 319, 305, 304), (304, 306, 308, 310, 312, 314, 316, 318), (320, 321, 323, 322), (322, 323, 325, 324), (324, 325, 327, 326), (326, 327, 329, 328), (328, 329, 331, 330), (330, 331, 333, 332), (323, 321, 335, 333, 331, 329, 327, 325), (332, 333, 335, 334), (334, 335, 321, 320), (320, 322, 324, 326, 328, 330, 332, 334), (336, 337, 339, 338), (338, 339, 341, 340), (340, 341, 343, 342), (342, 343, 345, 344), (344, 345, 347, 346), (346, 347, 349, 348), (339, 337, 351, 349, 347, 345, 343, 341), (348, 349, 351, 350), (350, 351, 337, 336), (336, 338, 340, 342, 344, 346, 348, 350), (352, 353, 355, 354), (354, 355, 357, 356), (356, 357, 359, 358), (358, 359, 361, 360), (360, 361, 363, 362), (362, 363, 365, 364), (355, 353, 367, 365, 363, 361, 359, 357), (364, 365, 367, 366), (366, 367, 353, 352), (352, 354, 356, 358, 360, 362, 364, 366), (368, 369, 371, 370), (370, 371, 373, 372), (372, 373, 375, 374), (374, 375, 377, 376), (376, 377, 379, 378), (378, 379, 381, 380), (371, 369, 383, 381, 379, 377, 375, 373), (380, 381, 383, 382), (382, 383, 369, 368), (368, 370, 372, 374, 376, 378, 380, 382), (384, 385, 387, 386), (386, 387, 389, 388), (388, 389, 391, 390), (390, 391, 393, 392), (392, 393, 395, 394), (394, 395, 397, 396), (387, 385, 399, 397, 395, 393, 391, 389), (396, 397, 399, 398), (398, 399, 385, 384), (384, 386, 388, 390, 392, 394, 396, 398), (400, 401, 403, 402), (402, 403, 405, 404), (404, 405, 407, 406), (406, 407, 409, 408), (408, 409, 411, 410), (410, 411, 413, 412), (403, 401, 415, 413, 411, 409, 407, 405), (412, 413, 415, 414), (414, 415, 401, 400), (400, 402, 404, 406, 408, 410, 412, 414), (416, 417, 419, 418), (418, 419, 421, 420), (420, 421, 423, 422), (422, 423, 425, 424), (424, 425, 427, 426), (426, 427, 429, 428), (419, 417, 431, 429, 427, 425, 423, 421), (428, 429, 431, 430), (430, 431, 417, 416), (416, 418, 420, 422, 424, 426, 428, 430), (432, 433, 435, 434), (434, 435, 437, 436), (436, 437, 439, 438), (438, 439, 441, 440), (440, 441, 443, 442), (442, 443, 445, 444), (435, 433, 447, 445, 443, 441, 439, 437), (444, 445, 447, 446), (446, 447, 433, 432), (432, 434, 436, 438, 440, 442, 444, 446), (448, 449, 451, 450), (450, 451, 453, 452), (452, 453, 455, 454), (454, 455, 457, 456), (456, 457, 459, 458), (458, 459, 461, 460), (451, 449, 463, 461, 459, 457, 455, 453), (460, 461, 463, 462), (462, 463, 449, 448), (448, 450, 452, 454, 456, 458, 460, 462), (464, 465, 467, 466), (466, 467, 469, 468), (468, 469, 471, 470), (470, 471, 473, 472), (472, 473, 475, 474), (474, 475, 477, 476), (467, 465, 479, 477, 475, 473, 471, 469), (476, 477, 479, 478), (478, 479, 465, 464), (464, 466, 468, 470, 472, 474, 476, 478), (480, 481, 483, 482), (482, 483, 485, 484), (484, 485, 487, 486), (486, 487, 489, 488), (488, 489, 491, 490), (490, 491, 493, 492), (483, 481, 495, 493, 491, 489, 487, 485), (492, 493, 495, 494), (494, 495, 481, 480), (480, 482, 484, 486, 488, 490, 492, 494), (496, 497, 499, 498), (498, 499, 501, 500), (500, 501, 503, 502), (502, 503, 505, 504), (504, 505, 507, 506), (506, 507, 509, 508), (499, 497, 511, 509, 507, 505, 503, 501), (508, 509, 511, 510), (510, 511, 497, 496), (496, 498, 500, 502, 504, 506, 508, 510), (512, 513, 515, 514), (514, 515, 517, 516), (516, 517, 519, 518), (518, 519, 521, 520), (520, 521, 523, 522), (522, 523, 525, 524), (515, 513, 527, 525, 523, 521, 519, 517), (524, 525, 527, 526), (526, 527, 513, 512), (512, 514, 516, 518, 520, 522, 524, 526), (528, 529, 531, 530), (530, 531, 533, 532), (532, 533, 535, 534), (534, 535, 537, 536), (536, 537, 539, 538), (538, 539, 541, 540), (531, 529, 543, 541, 539, 537, 535, 533), (540, 541, 543, 542), (542, 543, 529, 528), (528, 530, 532, 534, 536, 538, 540, 542), (544, 545, 547, 546), (546, 547, 549, 548), (548, 549, 551, 550), (550, 551, 553, 552), (552, 553, 555, 554), (554, 555, 557, 556), (547, 545, 559, 557, 555, 553, 551, 549), (556, 557, 559, 558), (558, 559, 545, 544), (544, 546, 548, 550, 552, 554, 556, 558), (560, 561, 563, 562), (562, 563, 565, 564), (564, 565, 567, 566), (566, 567, 569, 568), (568, 569, 571, 570), (570, 571, 573, 572), (563, 561, 575, 573, 571, 569, 567, 565), (572, 573, 575, 574), (574, 575, 561, 560), (560, 562, 564, 566, 568, 570, 572, 574), (576, 577, 579, 578), (578, 579, 581, 580), (580, 581, 583, 582), (582, 583, 585, 584), (584, 585, 587, 586), (586, 587, 589, 588), (579, 577, 591, 589, 587, 585, 583, 581), (588, 589, 591, 590), (590, 591, 577, 576), (576, 578, 580, 582, 584, 586, 588, 590), (592, 593, 595, 594), (594, 595, 597, 596), (596, 597, 599, 598), (598, 599, 601, 600), (600, 601, 603, 602), (602, 603, 605, 604), (595, 593, 607, 605, 603, 601, 599, 597), (604, 605, 607, 606), (606, 607, 593, 592), (592, 594, 596, 598, 600, 602, 604, 606), (608, 609, 611, 610), (610, 611, 613, 612), (612, 613, 615, 614), (614, 615, 617, 616), (616, 617, 619, 618), (618, 619, 621, 620), (611, 609, 623, 621, 619, 617, 615, 613), (620, 621, 623, 622), (622, 623, 609, 608), (608, 610, 612, 614, 616, 618, 620, 622), (624, 625, 627, 626), (626, 627, 629, 628), (628, 629, 631, 630), (630, 631, 633, 632), (632, 633, 635, 634), (634, 635, 637, 636), (627, 625, 639, 637, 635, 633, 631, 629), (636, 637, 639, 638), (638, 639, 625, 624), (624, 626, 628, 630, 632, 634, 636, 638), (640, 641, 643, 642), (642, 643, 645, 644), (644, 645, 647, 646), (646, 647, 649, 648), (648, 649, 651, 650), (650, 651, 653, 652), (643, 641, 655, 653, 651, 649, 647, 645), (652, 653, 655, 654), (654, 655, 641, 640), (640, 642, 644, 646, 648, 650, 652, 654), (656, 657, 659, 658), (658, 659, 661, 660), (660, 661, 663, 662), (662, 663, 665, 664), (664, 665, 667, 666), (666, 667, 669, 668), (659, 657, 671, 669, 667, 665, 663, 661), (668, 669, 671, 670), (670, 671, 657, 656), (656, 658, 660, 662, 664, 666, 668, 670), (672, 673, 675, 674), (674, 675, 677, 676), (676, 677, 679, 678), (678, 679, 681, 680), (680, 681, 683, 682), (682, 683, 685, 684), (675, 673, 687, 685, 683, 681, 679, 677), (684, 685, 687, 686), (686, 687, 673, 672), (672, 674, 676, 678, 680, 682, 684, 686), (688, 689, 691, 690), (690, 691, 693, 692), (692, 693, 695, 694), (694, 695, 697, 696), (696, 697, 699, 698), (698, 699, 701, 700), (691, 689, 703, 701, 699, 697, 695, 693), (700, 701, 703, 702), (702, 703, 689, 688), (688, 690, 692, 694, 696, 698, 700, 702), (704, 705, 707, 706), (706, 707, 709, 708), (708, 709, 711, 710), (710, 711, 713, 712), (712, 713, 715, 714), (714, 715, 717, 716), (707, 705, 719, 717, 715, 713, 711, 709), (716, 717, 719, 718), (718, 719, 705, 704), (704, 706, 708, 710, 712, 714, 716, 718), (720, 721, 723, 722), (722, 723, 725, 724), (724, 725, 727, 726), (726, 727, 729, 728), (728, 729, 731, 730), (730, 731, 733, 732), (723, 721, 735, 733, 731, 729, 727, 725), (732, 733, 735, 734), (734, 735, 721, 720), (720, 722, 724, 726, 728, 730, 732, 734), (736, 737, 739, 738), (738, 739, 741, 740), (740, 741, 743, 742), (742, 743, 745, 744), (744, 745, 747, 746), (746, 747, 749, 748), (739, 737, 751, 749, 747, 745, 743, 741), (748, 749, 751, 750), (750, 751, 737, 736), (736, 738, 740, 742, 744, 746, 748, 750), (752, 753, 755, 754), (754, 755, 757, 756), (756, 757, 759, 758), (758, 759, 761, 760), (760, 761, 763, 762), (762, 763, 765, 764), (755, 753, 767, 765, 763, 761, 759, 757), (764, 765, 767, 766), (766, 767, 753, 752), (752, 754, 756, 758, 760, 762, 764, 766), (768, 769, 771, 770), (770, 771, 773, 772), (772, 773, 775, 774), (774, 775, 777, 776), (776, 777, 779, 778), (778, 779, 781, 780), (771, 769, 783, 781, 779, 777, 775, 773), (780, 781, 783, 782), (782, 783, 769, 768), (768, 770, 772, 774, 776, 778, 780, 782), (784, 785, 787, 786), (786, 787, 789, 788), (788, 789, 791, 790), (790, 791, 793, 792), (792, 793, 795, 794), (794, 795, 797, 796), (787, 785, 799, 797, 795, 793, 791, 789), (796, 797, 799, 798), (798, 799, 785, 784), (784, 786, 788, 790, 792, 794, 796, 798), (800, 801, 803, 802), (802, 803, 805, 804), (804, 805, 807, 806), (806, 807, 809, 808), (808, 809, 811, 810), (810, 811, 813, 812), (803, 801, 815, 813, 811, 809, 807, 805), (812, 813, 815, 814), (814, 815, 801, 800), (800, 802, 804, 806, 808, 810, 812, 814), (816, 817, 819, 818), (818, 819, 821, 820), (820, 821, 823, 822), (822, 823, 825, 824), (824, 825, 827, 826), (826, 827, 829, 828), (819, 817, 831, 829, 827, 825, 823, 821), (828, 829, 831, 830), (830, 831, 817, 816), (816, 818, 820, 822, 824, 826, 828, 830), (832, 833, 835, 834), (834, 835, 837, 836), (836, 837, 839, 838), (838, 839, 841, 840), (840, 841, 843, 842), (842, 843, 845, 844), (835, 833, 847, 845, 843, 841, 839, 837), (844, 845, 847, 846), (846, 847, 833, 832), (832, 834, 836, 838, 840, 842, 844, 846), (848, 849, 851, 850), (850, 851, 853, 852), (852, 853, 855, 854), (854, 855, 857, 856), (856, 857, 859, 858), (858, 859, 861, 860), (851, 849, 863, 861, 859, 857, 855, 853), (860, 861, 863, 862), (862, 863, 849, 848), (848, 850, 852, 854, 856, 858, 860, 862), (864, 865, 867, 866), (866, 867, 869, 868), (868, 869, 871, 870), (870, 871, 873, 872), (872, 873, 875, 874), (874, 875, 877, 876), (867, 865, 879, 877, 875, 873, 871, 869), (876, 877, 879, 878), (878, 879, 865, 864), (864, 866, 868, 870, 872, 874, 876, 878), (880, 881, 883, 882), (882, 883, 885, 884), (884, 885, 887, 886), (886, 887, 889, 888), (888, 889, 891, 890), (890, 891, 893, 892), (883, 881, 895, 893, 891, 889, 887, 885), (892, 893, 895, 894), (894, 895, 881, 880), (880, 882, 884, 886, 888, 890, 892, 894), (896, 897, 899, 898), (898, 899, 901, 900), (900, 901, 903, 902), (902, 903, 905, 904), (904, 905, 907, 906), (906, 907, 909, 908), (899, 897, 911, 909, 907, 905, 903, 901), (908, 909, 911, 910), (910, 911, 897, 896), (896, 898, 900, 902, 904, 906, 908, 910), (912, 913, 915, 914), (914, 915, 917, 916), (916, 917, 919, 918), (918, 919, 921, 920), (920, 921, 923, 922), (922, 923, 925, 924), (915, 913, 927, 925, 923, 921, 919, 917), (924, 925, 927, 926), (926, 927, 913, 912), (912, 914, 916, 918, 920, 922, 924, 926), (928, 929, 931, 930), (930, 931, 933, 932), (932, 933, 935, 934), (934, 935, 937, 936), (936, 937, 939, 938), (938, 939, 941, 940), (931, 929, 943, 941, 939, 937, 935, 933), (940, 941, 943, 942), (942, 943, 929, 928), (928, 930, 932, 934, 936, 938, 940, 942), (944, 945, 947, 946), (946, 947, 949, 948), (948, 949, 951, 950), (950, 951, 953, 952), (952, 953, 955, 954), (954, 955, 957, 956), (947, 945, 959, 957, 955, 953, 951, 949), (956, 957, 959, 958), (958, 959, 945, 944), (944, 946, 948, 950, 952, 954, 956, 958), (960, 961, 963, 962), (962, 963, 965, 964), (964, 965, 967, 966), (966, 967, 969, 968), (968, 969, 971, 970), (970, 971, 973, 972), (963, 961, 975, 973, 971, 969, 967, 965), (972, 973, 975, 974), (974, 975, 961, 960), (960, 962, 964, 966, 968, 970, 972, 974), (976, 977, 979, 978), (978, 979, 981, 980), (980, 981, 983, 982), (982, 983, 985, 984), (984, 985, 987, 986), (986, 987, 989, 988), (979, 977, 991, 989, 987, 985, 983, 981), (988, 989, 991, 990), (990, 991, 977, 976), (976, 978, 980, 982, 984, 986, 988, 990), (992, 993, 995, 994), (994, 995, 997, 996), (996, 997, 999, 998), (998, 999, 1001, 1000), (1000, 1001, 1003, 1002), (1002, 1003, 1005, 1004), (995, 993, 1007, 1005, 1003, 1001, 999, 997), (1004, 1005, 1007, 1006), (1006, 1007, 993, 992), (992, 994, 996, 998, 1000, 1002, 1004, 1006), (1008, 1009, 1011, 1010), (1010, 1011, 1013, 1012), (1012, 1013, 1015, 1014), (1014, 1015, 1017, 1016), (1016, 1017, 1019, 1018), (1018, 1019, 1021, 1020), (1011, 1009, 1023, 1021, 1019, 1017, 1015, 1013), (1020, 1021, 1023, 1022), (1022, 1023, 1009, 1008), (1008, 1010, 1012, 1014, 1016, 1018, 1020, 1022), (1024, 1025, 1027, 1026), (1026, 1027, 1029, 1028), (1028, 1029, 1031, 1030), (1030, 1031, 1033, 1032), (1032, 1033, 1035, 1034), (1034, 1035, 1037, 1036), (1027, 1025, 1039, 1037, 1035, 1033, 1031, 1029), (1036, 1037, 1039, 1038), (1038, 1039, 1025, 1024), (1024, 1026, 1028, 1030, 1032, 1034, 1036, 1038), (1040, 1041, 1043, 1042), (1042, 1043, 1045, 1044), (1044, 1045, 1047, 1046), (1046, 1047, 1049, 1048), (1048, 1049, 1051, 1050), (1050, 1051, 1053, 1052), (1043, 1041, 1055, 1053, 1051, 1049, 1047, 1045), (1052, 1053, 1055, 1054), (1054, 1055, 1041, 1040), (1040, 1042, 1044, 1046, 1048, 1050, 1052, 1054), (1065, 1066, 1067, 1064), (1064, 1067, 1069, 1068), (1068, 1069, 1071, 1070), (1070, 1071, 1066, 1065), (1058, 1059, 1057, 1056), (1062, 1063, 1059, 1058), (1058, 1056, 1065, 1064), (1057, 1059, 1067, 1066), (1062, 1058, 1064, 1068), (1059, 1063, 1069, 1067), (1060, 1062, 1068, 1070), (1063, 1061, 1071, 1069), (1056, 1060, 1070, 1065), (1061, 1057, 1066, 1071), (1056, 1057, 1061, 1060), (1060, 1061, 1063, 1062)])
me_cylinder.polygons.foreach_set('use_smooth', [1, 1, 1, 1, 1, 1, 1, 1, 1, 1, 1, 1, 1, 1, 1, 1, 1, 1, 1, 1, 1, 1, 1, 1, 1, 1, 1, 1, 1, 1, 1, 1, 1, 1, 1, 1, 1, 1, 1, 1, 1, 1, 1, 1, 1, 1, 1, 1, 1, 1, 1, 1, 1, 1, 1, 1, 1, 1, 1, 1, 1, 1, 1, 1, 1, 1, 1, 1, 1, 1, 1, 1, 1, 1, 1, 1, 1, 1, 1, 1, 1, 1, 1, 1, 1, 1, 1, 1, 1, 1, 1, 1, 1, 1, 1, 1, 1, 1, 1, 1, 1, 1, 1, 1, 1, 1, 1, 1, 1, 1, 1, 1, 1, 1, 1, 1, 1, 1, 1, 1, 1, 1, 1, 1, 1, 1, 1, 1, 1, 1, 1, 1, 1, 1, 1, 1, 1, 1, 1, 1, 1, 1, 1, 1, 1, 1, 1, 1, 1, 1, 1, 1, 1, 1, 1, 1, 1, 1, 1, 1, 1, 1, 1, 1, 1, 1, 1, 1, 1, 1, 1, 1, 1, 1, 1, 1, 1, 1, 1, 1, 1, 1, 1, 1, 1, 1, 1, 1, 1, 1, 1, 1, 1, 1, 1, 1, 1, 1, 1, 1, 1, 1, 1, 1, 1, 1, 1, 1, 1, 1, 1, 1, 1, 1, 1, 1, 1, 1, 1, 1, 1, 1, 1, 1, 1, 1, 1, 1, 1, 1, 1, 1, 1, 1, 1, 1, 1, 1, 1, 1, 1, 1, 1, 1, 1, 1, 1, 1, 1, 1, 1, 1, 1, 1, 1, 1, 1, 1, 1, 1, 1, 1, 1, 1, 1, 1, 1, 1, 1, 1, 1, 1, 1, 1, 1, 1, 1, 1, 1, 1, 1, 1, 1, 1, 1, 1, 1, 1, 1, 1, 1, 1, 1, 1, 1, 1, 1, 1, 1, 1, 1, 1, 1, 1, 1, 1, 1, 1, 1, 1, 1, 1, 1, 1, 1, 1, 1, 1, 1, 1, 1, 1, 1, 1, 1, 1, 1, 1, 1, 1, 1, 1, 1, 1, 1, 1, 1, 1, 1, 1, 1, 1, 1, 1, 1, 1, 1, 1, 1, 1, 1, 1, 1, 1, 1, 1, 1, 1, 1, 1, 1, 1, 1, 1, 1, 1, 1, 1, 1, 1, 1, 1, 1, 1, 1, 1, 1, 1, 1, 1, 1, 1, 1, 1, 1, 1, 1, 1, 1, 1, 1, 1, 1, 1, 1, 1, 1, 1, 1, 1, 1, 1, 1, 1, 1, 1, 1, 1, 1, 1, 1, 1, 1, 1, 1, 1, 1, 1, 1, 1, 1, 1, 1, 1, 1, 1, 1, 1, 1, 1, 1, 1, 1, 1, 1, 1, 1, 1, 1, 1, 1, 1, 1, 1, 1, 1, 1, 1, 1, 1, 1, 1, 1, 1, 1, 1, 1, 1, 1, 1, 1, 1, 1, 1, 1, 1, 1, 1, 1, 1, 1, 1, 1, 1, 1, 1, 1, 1, 1, 1, 1, 1, 1, 1, 1, 1, 1, 1, 1, 1, 1, 1, 1, 1, 1, 1, 1, 1, 1, 1, 1, 1, 1, 1, 1, 1, 1, 1, 1, 1, 1, 1, 1, 1, 1, 1, 1, 1, 1, 1, 1, 1, 1, 1, 1, 1, 1, 1, 1, 1, 1, 1, 1, 1, 1, 1, 1, 1, 1, 1, 1, 1, 1, 1, 1, 1, 1, 1, 1, 1, 1, 1, 1, 1, 1, 1, 1, 1, 1, 1, 1, 1, 1, 1, 1, 1, 1, 1, 1, 1, 1, 1, 1, 1, 1, 1, 1, 1, 1, 1, 1, 1, 1, 1, 1, 1, 1, 1, 1, 1, 1, 1, 1, 1, 1, 1, 1, 1, 1, 1, 1, 1, 1, 1, 1, 1, 1, 1, 1, 1, 1, 1, 1, 1, 1, 1, 1, 1, 1, 1, 1, 1, 1, 1, 1, 1, 1, 1, 1, 1, 1, 1, 1, 1, 1, 1, 1, 1, 1, 1, 1, 1, 1, 1, 1, 1, 1, 1, 1, 1, 1, 1, 1, 1, 1, 1, 1, 1, 1, 1, 0, 0, 0, 0, 0, 0, 0, 0, 0, 0, 0, 0, 0, 0, 0, 0])
_uv = me_cylinder.uv_layers.new(name='UVMap')
_uv.uv.foreach_set('vector', [1.0, 0.5, 1.0, 1.0, 0.875, 1.0, 0.875, 0.5, 0.875, 0.5, 0.875, 1.0, 0.75, 1.0, 0.75, 0.5, 0.75, 0.5, 0.75, 1.0, 0.625, 1.0, 0.625, 0.5, 0.625, 0.5, 0.625, 1.0, 0.5, 1.0, 0.5, 0.5, 0.5, 0.5, 0.5, 1.0, 0.375, 1.0, 0.375, 0.5, 0.375, 0.5, 0.375, 1.0, 0.25, 1.0, 0.25, 0.5, 0.4197, 0.4197, 0.25, 0.49, 0.08029, 0.4197, 0.01, 0.25, 0.08029, 0.08029, 0.25, 0.01, 0.4197, 0.08029, 0.49, 0.25, 0.25, 0.5, 0.25, 1.0, 0.125, 1.0, 0.125, 0.5, 0.125, 0.5, 0.125, 1.0, 0.0, 1.0, 0.0, 0.5, 0.75, 0.49, 0.9197, 0.4197, 0.99, 0.25, 0.9197, 0.08029, 0.75, 0.01, 0.5803, 0.08029, 0.51, 0.25, 0.5803, 0.4197, 1.0, 0.5, 1.0, 1.0, 0.875, 1.0, 0.875, 0.5, 0.875, 0.5, 0.875, 1.0, 0.75, 1.0, 0.75, 0.5, 0.75, 0.5, 0.75, 1.0, 0.625, 1.0, 0.625, 0.5, 0.625, 0.5, 0.625, 1.0, 0.5, 1.0, 0.5, 0.5, 0.5, 0.5, 0.5, 1.0, 0.375, 1.0, 0.375, 0.5, 0.375, 0.5, 0.375, 1.0, 0.25, 1.0, 0.25, 0.5, 0.4197, 0.4197, 0.25, 0.49, 0.08029, 0.4197, 0.01, 0.25, 0.08029, 0.08029, 0.25, 0.01, 0.4197, 0.08029, 0.49, 0.25, 0.25, 0.5, 0.25, 1.0, 0.125, 1.0, 0.125, 0.5, 0.125, 0.5, 0.125, 1.0, 0.0, 1.0, 0.0, 0.5, 0.75, 0.49, 0.9197, 0.4197, 0.99, 0.25, 0.9197, 0.08029, 0.75, 0.01, 0.5803, 0.08029, 0.51, 0.25, 0.5803, 0.4197, 1.0, 0.5, 1.0, 1.0, 0.875, 1.0, 0.875, 0.5, 0.875, 0.5, 0.875, 1.0, 0.75, 1.0, 0.75, 0.5, 0.75, 0.5, 0.75, 1.0, 0.625, 1.0, 0.625, 0.5, 0.625, 0.5, 0.625, 1.0, 0.5, 1.0, 0.5, 0.5, 0.5, 0.5, 0.5, 1.0, 0.375, 1.0, 0.375, 0.5, 0.375, 0.5, 0.375, 1.0, 0.25, 1.0, 0.25, 0.5, 0.4197, 0.4197, 0.25, 0.49, 0.08029, 0.4197, 0.01, 0.25, 0.08029, 0.08029, 0.25, 0.01, 0.4197, 0.08029, 0.49, 0.25, 0.25, 0.5, 0.25, 1.0, 0.125, 1.0, 0.125, 0.5, 0.125, 0.5, 0.125, 1.0, 0.0, 1.0, 0.0, 0.5, 0.75, 0.49, 0.9197, 0.4197, 0.99, 0.25, 0.9197, 0.08029, 0.75, 0.01, 0.5803, 0.08029, 0.51, 0.25, 0.5803, 0.4197, 1.0, 0.5, 1.0, 1.0, 0.875, 1.0, 0.875, 0.5, 0.875, 0.5, 0.875, 1.0, 0.75, 1.0, 0.75, 0.5, 0.75, 0.5, 0.75, 1.0, 0.625, 1.0, 0.625, 0.5, 0.625, 0.5, 0.625, 1.0, 0.5, 1.0, 0.5, 0.5, 0.5, 0.5, 0.5, 1.0, 0.375, 1.0, 0.375, 0.5, 0.375, 0.5, 0.375, 1.0, 0.25, 1.0, 0.25, 0.5, 0.4197, 0.4197, 0.25, 0.49, 0.08029, 0.4197, 0.01, 0.25, 0.08029, 0.08029, 0.25, 0.01, 0.4197, 0.08029, 0.49, 0.25, 0.25, 0.5, 0.25, 1.0, 0.125, 1.0, 0.125, 0.5, 0.125, 0.5, 0.125, 1.0, 0.0, 1.0, 0.0, 0.5, 0.75, 0.49, 0.9197, 0.4197, 0.99, 0.25, 0.9197, 0.08029, 0.75, 0.01, 0.5803, 0.08029, 0.51, 0.25, 0.5803, 0.4197, 1.0, 0.5, 1.0, 1.0, 0.875, 1.0, 0.875, 0.5, 0.875, 0.5, 0.875, 1.0, 0.75, 1.0, 0.75, 0.5, 0.75, 0.5, 0.75, 1.0, 0.625, 1.0, 0.625, 0.5, 0.625, 0.5, 0.625, 1.0, 0.5, 1.0, 0.5, 0.5, 0.5, 0.5, 0.5, 1.0, 0.375, 1.0, 0.375, 0.5, 0.375, 0.5, 0.375, 1.0, 0.25, 1.0, 0.25, 0.5, 0.4197, 0.4197, 0.25, 0.49, 0.08029, 0.4197, 0.01, 0.25, 0.08029, 0.08029, 0.25, 0.01, 0.4197, 0.08029, 0.49, 0.25, 0.25, 0.5, 0.25, 1.0, 0.125, 1.0, 0.125, 0.5, 0.125, 0.5, 0.125, 1.0, 0.0, 1.0, 0.0, 0.5, 0.75, 0.49, 0.9197, 0.4197, 0.99, 0.25, 0.9197, 0.08029, 0.75, 0.01, 0.5803, 0.08029, 0.51, 0.25, 0.5803, 0.4197, 1.0, 0.5, 1.0, 1.0, 0.875, 1.0, 0.875, 0.5, 0.875, 0.5, 0.875, 1.0, 0.75, 1.0, 0.75, 0.5, 0.75, 0.5, 0.75, 1.0, 0.625, 1.0, 0.625, 0.5, 0.625, 0.5, 0.625, 1.0, 0.5, 1.0, 0.5, 0.5, 0.5, 0.5, 0.5, 1.0, 0.375, 1.0, 0.375, 0.5, 0.375, 0.5, 0.375, 1.0, 0.25, 1.0, 0.25, 0.5, 0.4197, 0.4197, 0.25, 0.49, 0.08029, 0.4197, 0.01, 0.25, 0.08029, 0.08029, 0.25, 0.01, 0.4197, 0.08029, 0.49, 0.25, 0.25, 0.5, 0.25, 1.0, 0.125, 1.0, 0.125, 0.5, 0.125, 0.5, 0.125, 1.0, 0.0, 1.0, 0.0, 0.5, 0.75, 0.49, 0.9197, 0.4197, 0.99, 0.25, 0.9197, 0.08029, 0.75, 0.01, 0.5803, 0.08029, 0.51, 0.25, 0.5803, 0.4197, 1.0, 0.5, 1.0, 1.0, 0.875, 1.0, 0.875, 0.5, 0.875, 0.5, 0.875, 1.0, 0.75, 1.0, 0.75, 0.5, 0.75, 0.5, 0.75, 1.0, 0.625, 1.0, 0.625, 0.5, 0.625, 0.5, 0.625, 1.0, 0.5, 1.0, 0.5, 0.5, 0.5, 0.5, 0.5, 1.0, 0.375, 1.0, 0.375, 0.5, 0.375, 0.5, 0.375, 1.0, 0.25, 1.0, 0.25, 0.5, 0.4197, 0.4197, 0.25, 0.49, 0.08029, 0.4197, 0.01, 0.25, 0.08029, 0.08029, 0.25, 0.01, 0.4197, 0.08029, 0.49, 0.25, 0.25, 0.5, 0.25, 1.0, 0.125, 1.0, 0.125, 0.5, 0.125, 0.5, 0.125, 1.0, 0.0, 1.0, 0.0, 0.5, 0.75, 0.49, 0.9197, 0.4197, 0.99, 0.25, 0.9197, 0.08029, 0.75, 0.01, 0.5803, 0.08029, 0.51, 0.25, 0.5803, 0.4197, 1.0, 0.5, 1.0, 1.0, 0.875, 1.0, 0.875, 0.5, 0.875, 0.5, 0.875, 1.0, 0.75, 1.0, 0.75, 0.5, 0.75, 0.5, 0.75, 1.0, 0.625, 1.0, 0.625, 0.5, 0.625, 0.5, 0.625, 1.0, 0.5, 1.0, 0.5, 0.5, 0.5, 0.5, 0.5, 1.0, 0.375, 1.0, 0.375, 0.5, 0.375, 0.5, 0.375, 1.0, 0.25, 1.0, 0.25, 0.5, 0.4197, 0.4197, 0.25, 0.49, 0.08029, 0.4197, 0.01, 0.25, 0.08029, 0.08029, 0.25, 0.01, 0.4197, 0.08029, 0.49, 0.25, 0.25, 0.5, 0.25, 1.0, 0.125, 1.0, 0.125, 0.5, 0.125, 0.5, 0.125, 1.0, 0.0, 1.0, 0.0, 0.5, 0.75, 0.49, 0.9197, 0.4197, 0.99, 0.25, 0.9197, 0.08029, 0.75, 0.01, 0.5803, 0.08029, 0.51, 0.25, 0.5803, 0.4197, 1.0, 0.5, 1.0, 1.0, 0.875, 1.0, 0.875, 0.5, 0.875, 0.5, 0.875, 1.0, 0.75, 1.0, 0.75, 0.5, 0.75, 0.5, 0.75, 1.0, 0.625, 1.0, 0.625, 0.5, 0.625, 0.5, 0.625, 1.0, 0.5, 1.0, 0.5, 0.5, 0.5, 0.5, 0.5, 1.0, 0.375, 1.0, 0.375, 0.5, 0.375, 0.5, 0.375, 1.0, 0.25, 1.0, 0.25, 0.5, 0.4197, 0.4197, 0.25, 0.49, 0.08029, 0.4197, 0.01, 0.25, 0.08029, 0.08029, 0.25, 0.01, 0.4197, 0.08029, 0.49, 0.25, 0.25, 0.5, 0.25, 1.0, 0.125, 1.0, 0.125, 0.5, 0.125, 0.5, 0.125, 1.0, 0.0, 1.0, 0.0, 0.5, 0.75, 0.49, 0.9197, 0.4197, 0.99, 0.25, 0.9197, 0.08029, 0.75, 0.01, 0.5803, 0.08029, 0.51, 0.25, 0.5803, 0.4197, 1.0, 0.5, 1.0, 1.0, 0.875, 1.0, 0.875, 0.5, 0.875, 0.5, 0.875, 1.0, 0.75, 1.0, 0.75, 0.5, 0.75, 0.5, 0.75, 1.0, 0.625, 1.0, 0.625, 0.5, 0.625, 0.5, 0.625, 1.0, 0.5, 1.0, 0.5, 0.5, 0.5, 0.5, 0.5, 1.0, 0.375, 1.0, 0.375, 0.5, 0.375, 0.5, 0.375, 1.0, 0.25, 1.0, 0.25, 0.5, 0.4197, 0.4197, 0.25, 0.49, 0.08029, 0.4197, 0.01, 0.25, 0.08029, 0.08029, 0.25, 0.01, 0.4197, 0.08029, 0.49, 0.25, 0.25, 0.5, 0.25, 1.0, 0.125, 1.0, 0.125, 0.5, 0.125, 0.5, 0.125, 1.0, 0.0, 1.0, 0.0, 0.5, 0.75, 0.49, 0.9197, 0.4197, 0.99, 0.25, 0.9197, 0.08029, 0.75, 0.01, 0.5803, 0.08029, 0.51, 0.25, 0.5803, 0.4197, 1.0, 0.5, 1.0, 1.0, 0.875, 1.0, 0.875, 0.5, 0.875, 0.5, 0.875, 1.0, 0.75, 1.0, 0.75, 0.5, 0.75, 0.5, 0.75, 1.0, 0.625, 1.0, 0.625, 0.5, 0.625, 0.5, 0.625, 1.0, 0.5, 1.0, 0.5, 0.5, 0.5, 0.5, 0.5, 1.0, 0.375, 1.0, 0.375, 0.5, 0.375, 0.5, 0.375, 1.0, 0.25, 1.0, 0.25, 0.5, 0.4197, 0.4197, 0.25, 0.49, 0.08029, 0.4197, 0.01, 0.25, 0.08029, 0.08029, 0.25, 0.01, 0.4197, 0.08029, 0.49, 0.25, 0.25, 0.5, 0.25, 1.0, 0.125, 1.0, 0.125, 0.5, 0.125, 0.5, 0.125, 1.0, 0.0, 1.0, 0.0, 0.5, 0.75, 0.49, 0.9197, 0.4197, 0.99, 0.25, 0.9197, 0.08029, 0.75, 0.01, 0.5803, 0.08029, 0.51, 0.25, 0.5803, 0.4197, 1.0, 0.5, 1.0, 1.0, 0.875, 1.0, 0.875, 0.5, 0.875, 0.5, 0.875, 1.0, 0.75, 1.0, 0.75, 0.5, 0.75, 0.5, 0.75, 1.0, 0.625, 1.0, 0.625, 0.5, 0.625, 0.5, 0.625, 1.0, 0.5, 1.0, 0.5, 0.5, 0.5, 0.5, 0.5, 1.0, 0.375, 1.0, 0.375, 0.5, 0.375, 0.5, 0.375, 1.0, 0.25, 1.0, 0.25, 0.5, 0.4197, 0.4197, 0.25, 0.49, 0.08029, 0.4197, 0.01, 0.25, 0.08029, 0.08029, 0.25, 0.01, 0.4197, 0.08029, 0.49, 0.25, 0.25, 0.5, 0.25, 1.0, 0.125, 1.0, 0.125, 0.5, 0.125, 0.5, 0.125, 1.0, 0.0, 1.0, 0.0, 0.5, 0.75, 0.49, 0.9197, 0.4197, 0.99, 0.25, 0.9197, 0.08029, 0.75, 0.01, 0.5803, 0.08029, 0.51, 0.25, 0.5803, 0.4197, 1.0, 0.5, 1.0, 1.0, 0.875, 1.0, 0.875, 0.5, 0.875, 0.5, 0.875, 1.0, 0.75, 1.0, 0.75, 0.5, 0.75, 0.5, 0.75, 1.0, 0.625, 1.0, 0.625, 0.5, 0.625, 0.5, 0.625, 1.0, 0.5, 1.0, 0.5, 0.5, 0.5, 0.5, 0.5, 1.0, 0.375, 1.0, 0.375, 0.5, 0.375, 0.5, 0.375, 1.0, 0.25, 1.0, 0.25, 0.5, 0.4197, 0.4197, 0.25, 0.49, 0.08029, 0.4197, 0.01, 0.25, 0.08029, 0.08029, 0.25, 0.01, 0.4197, 0.08029, 0.49, 0.25, 0.25, 0.5, 0.25, 1.0, 0.125, 1.0, 0.125, 0.5, 0.125, 0.5, 0.125, 1.0, 0.0, 1.0, 0.0, 0.5, 0.75, 0.49, 0.9197, 0.4197, 0.99, 0.25, 0.9197, 0.08029, 0.75, 0.01, 0.5803, 0.08029, 0.51, 0.25, 0.5803, 0.4197, 1.0, 0.5, 1.0, 1.0, 0.875, 1.0, 0.875, 0.5, 0.875, 0.5, 0.875, 1.0, 0.75, 1.0, 0.75, 0.5, 0.75, 0.5, 0.75, 1.0, 0.625, 1.0, 0.625, 0.5, 0.625, 0.5, 0.625, 1.0, 0.5, 1.0, 0.5, 0.5, 0.5, 0.5, 0.5, 1.0, 0.375, 1.0, 0.375, 0.5, 0.375, 0.5, 0.375, 1.0, 0.25, 1.0, 0.25, 0.5, 0.4197, 0.4197, 0.25, 0.49, 0.08029, 0.4197, 0.01, 0.25, 0.08029, 0.08029, 0.25, 0.01, 0.4197, 0.08029, 0.49, 0.25, 0.25, 0.5, 0.25, 1.0, 0.125, 1.0, 0.125, 0.5, 0.125, 0.5, 0.125, 1.0, 0.0, 1.0, 0.0, 0.5, 0.75, 0.49, 0.9197, 0.4197, 0.99, 0.25, 0.9197, 0.08029, 0.75, 0.01, 0.5803, 0.08029, 0.51, 0.25, 0.5803, 0.4197, 1.0, 0.5, 1.0, 1.0, 0.875, 1.0, 0.875, 0.5, 0.875, 0.5, 0.875, 1.0, 0.75, 1.0, 0.75, 0.5, 0.75, 0.5, 0.75, 1.0, 0.625, 1.0, 0.625, 0.5, 0.625, 0.5, 0.625, 1.0, 0.5, 1.0, 0.5, 0.5, 0.5, 0.5, 0.5, 1.0, 0.375, 1.0, 0.375, 0.5, 0.375, 0.5, 0.375, 1.0, 0.25, 1.0, 0.25, 0.5, 0.4197, 0.4197, 0.25, 0.49, 0.08029, 0.4197, 0.01, 0.25, 0.08029, 0.08029, 0.25, 0.01, 0.4197, 0.08029, 0.49, 0.25, 0.25, 0.5, 0.25, 1.0, 0.125, 1.0, 0.125, 0.5, 0.125, 0.5, 0.125, 1.0, 0.0, 1.0, 0.0, 0.5, 0.75, 0.49, 0.9197, 0.4197, 0.99, 0.25, 0.9197, 0.08029, 0.75, 0.01, 0.5803, 0.08029, 0.51, 0.25, 0.5803, 0.4197, 1.0, 0.5, 1.0, 1.0, 0.875, 1.0, 0.875, 0.5, 0.875, 0.5, 0.875, 1.0, 0.75, 1.0, 0.75, 0.5, 0.75, 0.5, 0.75, 1.0, 0.625, 1.0, 0.625, 0.5, 0.625, 0.5, 0.625, 1.0, 0.5, 1.0, 0.5, 0.5, 0.5, 0.5, 0.5, 1.0, 0.375, 1.0, 0.375, 0.5, 0.375, 0.5, 0.375, 1.0, 0.25, 1.0, 0.25, 0.5, 0.4197, 0.4197, 0.25, 0.49, 0.08029, 0.4197, 0.01, 0.25, 0.08029, 0.08029, 0.25, 0.01, 0.4197, 0.08029, 0.49, 0.25, 0.25, 0.5, 0.25, 1.0, 0.125, 1.0, 0.125, 0.5, 0.125, 0.5, 0.125, 1.0, 0.0, 1.0, 0.0, 0.5, 0.75, 0.49, 0.9197, 0.4197, 0.99, 0.25, 0.9197, 0.08029, 0.75, 0.01, 0.5803, 0.08029, 0.51, 0.25, 0.5803, 0.4197, 1.0, 0.5, 1.0, 1.0, 0.875, 1.0, 0.875, 0.5, 0.875, 0.5, 0.875, 1.0, 0.75, 1.0, 0.75, 0.5, 0.75, 0.5, 0.75, 1.0, 0.625, 1.0, 0.625, 0.5, 0.625, 0.5, 0.625, 1.0, 0.5, 1.0, 0.5, 0.5, 0.5, 0.5, 0.5, 1.0, 0.375, 1.0, 0.375, 0.5, 0.375, 0.5, 0.375, 1.0, 0.25, 1.0, 0.25, 0.5, 0.4197, 0.4197, 0.25, 0.49, 0.08029, 0.4197, 0.01, 0.25, 0.08029, 0.08029, 0.25, 0.01, 0.4197, 0.08029, 0.49, 0.25, 0.25, 0.5, 0.25, 1.0, 0.125, 1.0, 0.125, 0.5, 0.125, 0.5, 0.125, 1.0, 0.0, 1.0, 0.0, 0.5, 0.75, 0.49, 0.9197, 0.4197, 0.99, 0.25, 0.9197, 0.08029, 0.75, 0.01, 0.5803, 0.08029, 0.51, 0.25, 0.5803, 0.4197, 1.0, 0.5, 1.0, 1.0, 0.875, 1.0, 0.875, 0.5, 0.875, 0.5, 0.875, 1.0, 0.75, 1.0, 0.75, 0.5, 0.75, 0.5, 0.75, 1.0, 0.625, 1.0, 0.625, 0.5, 0.625, 0.5, 0.625, 1.0, 0.5, 1.0, 0.5, 0.5, 0.5, 0.5, 0.5, 1.0, 0.375, 1.0, 0.375, 0.5, 0.375, 0.5, 0.375, 1.0, 0.25, 1.0, 0.25, 0.5, 0.4197, 0.4197, 0.25, 0.49, 0.08029, 0.4197, 0.01, 0.25, 0.08029, 0.08029, 0.25, 0.01, 0.4197, 0.08029, 0.49, 0.25, 0.25, 0.5, 0.25, 1.0, 0.125, 1.0, 0.125, 0.5, 0.125, 0.5, 0.125, 1.0, 0.0, 1.0, 0.0, 0.5, 0.75, 0.49, 0.9197, 0.4197, 0.99, 0.25, 0.9197, 0.08029, 0.75, 0.01, 0.5803, 0.08029, 0.51, 0.25, 0.5803, 0.4197, 1.0, 0.5, 1.0, 1.0, 0.875, 1.0, 0.875, 0.5, 0.875, 0.5, 0.875, 1.0, 0.75, 1.0, 0.75, 0.5, 0.75, 0.5, 0.75, 1.0, 0.625, 1.0, 0.625, 0.5, 0.625, 0.5, 0.625, 1.0, 0.5, 1.0, 0.5, 0.5, 0.5, 0.5, 0.5, 1.0, 0.375, 1.0, 0.375, 0.5, 0.375, 0.5, 0.375, 1.0, 0.25, 1.0, 0.25, 0.5, 0.4197, 0.4197, 0.25, 0.49, 0.08029, 0.4197, 0.01, 0.25, 0.08029, 0.08029, 0.25, 0.01, 0.4197, 0.08029, 0.49, 0.25, 0.25, 0.5, 0.25, 1.0, 0.125, 1.0, 0.125, 0.5, 0.125, 0.5, 0.125, 1.0, 0.0, 1.0, 0.0, 0.5, 0.75, 0.49, 0.9197, 0.4197, 0.99, 0.25, 0.9197, 0.08029, 0.75, 0.01, 0.5803, 0.08029, 0.51, 0.25, 0.5803, 0.4197, 1.0, 0.5, 1.0, 1.0, 0.875, 1.0, 0.875, 0.5, 0.875, 0.5, 0.875, 1.0, 0.75, 1.0, 0.75, 0.5, 0.75, 0.5, 0.75, 1.0, 0.625, 1.0, 0.625, 0.5, 0.625, 0.5, 0.625, 1.0, 0.5, 1.0, 0.5, 0.5, 0.5, 0.5, 0.5, 1.0, 0.375, 1.0, 0.375, 0.5, 0.375, 0.5, 0.375, 1.0, 0.25, 1.0, 0.25, 0.5, 0.4197, 0.4197, 0.25, 0.49, 0.08029, 0.4197, 0.01, 0.25, 0.08029, 0.08029, 0.25, 0.01, 0.4197, 0.08029, 0.49, 0.25, 0.25, 0.5, 0.25, 1.0, 0.125, 1.0, 0.125, 0.5, 0.125, 0.5, 0.125, 1.0, 0.0, 1.0, 0.0, 0.5, 0.75, 0.49, 0.9197, 0.4197, 0.99, 0.25, 0.9197, 0.08029, 0.75, 0.01, 0.5803, 0.08029, 0.51, 0.25, 0.5803, 0.4197, 1.0, 0.5, 1.0, 1.0, 0.875, 1.0, 0.875, 0.5, 0.875, 0.5, 0.875, 1.0, 0.75, 1.0, 0.75, 0.5, 0.75, 0.5, 0.75, 1.0, 0.625, 1.0, 0.625, 0.5, 0.625, 0.5, 0.625, 1.0, 0.5, 1.0, 0.5, 0.5, 0.5, 0.5, 0.5, 1.0, 0.375, 1.0, 0.375, 0.5, 0.375, 0.5, 0.375, 1.0, 0.25, 1.0, 0.25, 0.5, 0.4197, 0.4197, 0.25, 0.49, 0.08029, 0.4197, 0.01, 0.25, 0.08029, 0.08029, 0.25, 0.01, 0.4197, 0.08029, 0.49, 0.25, 0.25, 0.5, 0.25, 1.0, 0.125, 1.0, 0.125, 0.5, 0.125, 0.5, 0.125, 1.0, 0.0, 1.0, 0.0, 0.5, 0.75, 0.49, 0.9197, 0.4197, 0.99, 0.25, 0.9197, 0.08029, 0.75, 0.01, 0.5803, 0.08029, 0.51, 0.25, 0.5803, 0.4197, 1.0, 0.5, 1.0, 1.0, 0.875, 1.0, 0.875, 0.5, 0.875, 0.5, 0.875, 1.0, 0.75, 1.0, 0.75, 0.5, 0.75, 0.5, 0.75, 1.0, 0.625, 1.0, 0.625, 0.5, 0.625, 0.5, 0.625, 1.0, 0.5, 1.0, 0.5, 0.5, 0.5, 0.5, 0.5, 1.0, 0.375, 1.0, 0.375, 0.5, 0.375, 0.5, 0.375, 1.0, 0.25, 1.0, 0.25, 0.5, 0.4197, 0.4197, 0.25, 0.49, 0.08029, 0.4197, 0.01, 0.25, 0.08029, 0.08029, 0.25, 0.01, 0.4197, 0.08029, 0.49, 0.25, 0.25, 0.5, 0.25, 1.0, 0.125, 1.0, 0.125, 0.5, 0.125, 0.5, 0.125, 1.0, 0.0, 1.0, 0.0, 0.5, 0.75, 0.49, 0.9197, 0.4197, 0.99, 0.25, 0.9197, 0.08029, 0.75, 0.01, 0.5803, 0.08029, 0.51, 0.25, 0.5803, 0.4197, 1.0, 0.5, 1.0, 1.0, 0.875, 1.0, 0.875, 0.5, 0.875, 0.5, 0.875, 1.0, 0.75, 1.0, 0.75, 0.5, 0.75, 0.5, 0.75, 1.0, 0.625, 1.0, 0.625, 0.5, 0.625, 0.5, 0.625, 1.0, 0.5, 1.0, 0.5, 0.5, 0.5, 0.5, 0.5, 1.0, 0.375, 1.0, 0.375, 0.5, 0.375, 0.5, 0.375, 1.0, 0.25, 1.0, 0.25, 0.5, 0.4197, 0.4197, 0.25, 0.49, 0.08029, 0.4197, 0.01, 0.25, 0.08029, 0.08029, 0.25, 0.01, 0.4197, 0.08029, 0.49, 0.25, 0.25, 0.5, 0.25, 1.0, 0.125, 1.0, 0.125, 0.5, 0.125, 0.5, 0.125, 1.0, 0.0, 1.0, 0.0, 0.5, 0.75, 0.49, 0.9197, 0.4197, 0.99, 0.25, 0.9197, 0.08029, 0.75, 0.01, 0.5803, 0.08029, 0.51, 0.25, 0.5803, 0.4197, 1.0, 0.5, 1.0, 1.0, 0.875, 1.0, 0.875, 0.5, 0.875, 0.5, 0.875, 1.0, 0.75, 1.0, 0.75, 0.5, 0.75, 0.5, 0.75, 1.0, 0.625, 1.0, 0.625, 0.5, 0.625, 0.5, 0.625, 1.0, 0.5, 1.0, 0.5, 0.5, 0.5, 0.5, 0.5, 1.0, 0.375, 1.0, 0.375, 0.5, 0.375, 0.5, 0.375, 1.0, 0.25, 1.0, 0.25, 0.5, 0.4197, 0.4197, 0.25, 0.49, 0.08029, 0.4197, 0.01, 0.25, 0.08029, 0.08029, 0.25, 0.01, 0.4197, 0.08029, 0.49, 0.25, 0.25, 0.5, 0.25, 1.0, 0.125, 1.0, 0.125, 0.5, 0.125, 0.5, 0.125, 1.0, 0.0, 1.0, 0.0, 0.5, 0.75, 0.49, 0.9197, 0.4197, 0.99, 0.25, 0.9197, 0.08029, 0.75, 0.01, 0.5803, 0.08029, 0.51, 0.25, 0.5803, 0.4197, 1.0, 0.5, 1.0, 1.0, 0.875, 1.0, 0.875, 0.5, 0.875, 0.5, 0.875, 1.0, 0.75, 1.0, 0.75, 0.5, 0.75, 0.5, 0.75, 1.0, 0.625, 1.0, 0.625, 0.5, 0.625, 0.5, 0.625, 1.0, 0.5, 1.0, 0.5, 0.5, 0.5, 0.5, 0.5, 1.0, 0.375, 1.0, 0.375, 0.5, 0.375, 0.5, 0.375, 1.0, 0.25, 1.0, 0.25, 0.5, 0.4197, 0.4197, 0.25, 0.49, 0.08029, 0.4197, 0.01, 0.25, 0.08029, 0.08029, 0.25, 0.01, 0.4197, 0.08029, 0.49, 0.25, 0.25, 0.5, 0.25, 1.0, 0.125, 1.0, 0.125, 0.5, 0.125, 0.5, 0.125, 1.0, 0.0, 1.0, 0.0, 0.5, 0.75, 0.49, 0.9197, 0.4197, 0.99, 0.25, 0.9197, 0.08029, 0.75, 0.01, 0.5803, 0.08029, 0.51, 0.25, 0.5803, 0.4197, 1.0, 0.5, 1.0, 1.0, 0.875, 1.0, 0.875, 0.5, 0.875, 0.5, 0.875, 1.0, 0.75, 1.0, 0.75, 0.5, 0.75, 0.5, 0.75, 1.0, 0.625, 1.0, 0.625, 0.5, 0.625, 0.5, 0.625, 1.0, 0.5, 1.0, 0.5, 0.5, 0.5, 0.5, 0.5, 1.0, 0.375, 1.0, 0.375, 0.5, 0.375, 0.5, 0.375, 1.0, 0.25, 1.0, 0.25, 0.5, 0.4197, 0.4197, 0.25, 0.49, 0.08029, 0.4197, 0.01, 0.25, 0.08029, 0.08029, 0.25, 0.01, 0.4197, 0.08029, 0.49, 0.25, 0.25, 0.5, 0.25, 1.0, 0.125, 1.0, 0.125, 0.5, 0.125, 0.5, 0.125, 1.0, 0.0, 1.0, 0.0, 0.5, 0.75, 0.49, 0.9197, 0.4197, 0.99, 0.25, 0.9197, 0.08029, 0.75, 0.01, 0.5803, 0.08029, 0.51, 0.25, 0.5803, 0.4197, 1.0, 0.5, 1.0, 1.0, 0.875, 1.0, 0.875, 0.5, 0.875, 0.5, 0.875, 1.0, 0.75, 1.0, 0.75, 0.5, 0.75, 0.5, 0.75, 1.0, 0.625, 1.0, 0.625, 0.5, 0.625, 0.5, 0.625, 1.0, 0.5, 1.0, 0.5, 0.5, 0.5, 0.5, 0.5, 1.0, 0.375, 1.0, 0.375, 0.5, 0.375, 0.5, 0.375, 1.0, 0.25, 1.0, 0.25, 0.5, 0.4197, 0.4197, 0.25, 0.49, 0.08029, 0.4197, 0.01, 0.25, 0.08029, 0.08029, 0.25, 0.01, 0.4197, 0.08029, 0.49, 0.25, 0.25, 0.5, 0.25, 1.0, 0.125, 1.0, 0.125, 0.5, 0.125, 0.5, 0.125, 1.0, 0.0, 1.0, 0.0, 0.5, 0.75, 0.49, 0.9197, 0.4197, 0.99, 0.25, 0.9197, 0.08029, 0.75, 0.01, 0.5803, 0.08029, 0.51, 0.25, 0.5803, 0.4197, 1.0, 0.5, 1.0, 1.0, 0.875, 1.0, 0.875, 0.5, 0.875, 0.5, 0.875, 1.0, 0.75, 1.0, 0.75, 0.5, 0.75, 0.5, 0.75, 1.0, 0.625, 1.0, 0.625, 0.5, 0.625, 0.5, 0.625, 1.0, 0.5, 1.0, 0.5, 0.5, 0.5, 0.5, 0.5, 1.0, 0.375, 1.0, 0.375, 0.5, 0.375, 0.5, 0.375, 1.0, 0.25, 1.0, 0.25, 0.5, 0.4197, 0.4197, 0.25, 0.49, 0.08029, 0.4197, 0.01, 0.25, 0.08029, 0.08029, 0.25, 0.01, 0.4197, 0.08029, 0.49, 0.25, 0.25, 0.5, 0.25, 1.0, 0.125, 1.0, 0.125, 0.5, 0.125, 0.5, 0.125, 1.0, 0.0, 1.0, 0.0, 0.5, 0.75, 0.49, 0.9197, 0.4197, 0.99, 0.25, 0.9197, 0.08029, 0.75, 0.01, 0.5803, 0.08029, 0.51, 0.25, 0.5803, 0.4197, 1.0, 0.5, 1.0, 1.0, 0.875, 1.0, 0.875, 0.5, 0.875, 0.5, 0.875, 1.0, 0.75, 1.0, 0.75, 0.5, 0.75, 0.5, 0.75, 1.0, 0.625, 1.0, 0.625, 0.5, 0.625, 0.5, 0.625, 1.0, 0.5, 1.0, 0.5, 0.5, 0.5, 0.5, 0.5, 1.0, 0.375, 1.0, 0.375, 0.5, 0.375, 0.5, 0.375, 1.0, 0.25, 1.0, 0.25, 0.5, 0.4197, 0.4197, 0.25, 0.49, 0.08029, 0.4197, 0.01, 0.25, 0.08029, 0.08029, 0.25, 0.01, 0.4197, 0.08029, 0.49, 0.25, 0.25, 0.5, 0.25, 1.0, 0.125, 1.0, 0.125, 0.5, 0.125, 0.5, 0.125, 1.0, 0.0, 1.0, 0.0, 0.5, 0.75, 0.49, 0.9197, 0.4197, 0.99, 0.25, 0.9197, 0.08029, 0.75, 0.01, 0.5803, 0.08029, 0.51, 0.25, 0.5803, 0.4197, 1.0, 0.5, 1.0, 1.0, 0.875, 1.0, 0.875, 0.5, 0.875, 0.5, 0.875, 1.0, 0.75, 1.0, 0.75, 0.5, 0.75, 0.5, 0.75, 1.0, 0.625, 1.0, 0.625, 0.5, 0.625, 0.5, 0.625, 1.0, 0.5, 1.0, 0.5, 0.5, 0.5, 0.5, 0.5, 1.0, 0.375, 1.0, 0.375, 0.5, 0.375, 0.5, 0.375, 1.0, 0.25, 1.0, 0.25, 0.5, 0.4197, 0.4197, 0.25, 0.49, 0.08029, 0.4197, 0.01, 0.25, 0.08029, 0.08029, 0.25, 0.01, 0.4197, 0.08029, 0.49, 0.25, 0.25, 0.5, 0.25, 1.0, 0.125, 1.0, 0.125, 0.5, 0.125, 0.5, 0.125, 1.0, 0.0, 1.0, 0.0, 0.5, 0.75, 0.49, 0.9197, 0.4197, 0.99, 0.25, 0.9197, 0.08029, 0.75, 0.01, 0.5803, 0.08029, 0.51, 0.25, 0.5803, 0.4197, 1.0, 0.5, 1.0, 1.0, 0.875, 1.0, 0.875, 0.5, 0.875, 0.5, 0.875, 1.0, 0.75, 1.0, 0.75, 0.5, 0.75, 0.5, 0.75, 1.0, 0.625, 1.0, 0.625, 0.5, 0.625, 0.5, 0.625, 1.0, 0.5, 1.0, 0.5, 0.5, 0.5, 0.5, 0.5, 1.0, 0.375, 1.0, 0.375, 0.5, 0.375, 0.5, 0.375, 1.0, 0.25, 1.0, 0.25, 0.5, 0.4197, 0.4197, 0.25, 0.49, 0.08029, 0.4197, 0.01, 0.25, 0.08029, 0.08029, 0.25, 0.01, 0.4197, 0.08029, 0.49, 0.25, 0.25, 0.5, 0.25, 1.0, 0.125, 1.0, 0.125, 0.5, 0.125, 0.5, 0.125, 1.0, 0.0, 1.0, 0.0, 0.5, 0.75, 0.49, 0.9197, 0.4197, 0.99, 0.25, 0.9197, 0.08029, 0.75, 0.01, 0.5803, 0.08029, 0.51, 0.25, 0.5803, 0.4197, 1.0, 0.5, 1.0, 1.0, 0.875, 1.0, 0.875, 0.5, 0.875, 0.5, 0.875, 1.0, 0.75, 1.0, 0.75, 0.5, 0.75, 0.5, 0.75, 1.0, 0.625, 1.0, 0.625, 0.5, 0.625, 0.5, 0.625, 1.0, 0.5, 1.0, 0.5, 0.5, 0.5, 0.5, 0.5, 1.0, 0.375, 1.0, 0.375, 0.5, 0.375, 0.5, 0.375, 1.0, 0.25, 1.0, 0.25, 0.5, 0.4197, 0.4197, 0.25, 0.49, 0.08029, 0.4197, 0.01, 0.25, 0.08029, 0.08029, 0.25, 0.01, 0.4197, 0.08029, 0.49, 0.25, 0.25, 0.5, 0.25, 1.0, 0.125, 1.0, 0.125, 0.5, 0.125, 0.5, 0.125, 1.0, 0.0, 1.0, 0.0, 0.5, 0.75, 0.49, 0.9197, 0.4197, 0.99, 0.25, 0.9197, 0.08029, 0.75, 0.01, 0.5803, 0.08029, 0.51, 0.25, 0.5803, 0.4197, 1.0, 0.5, 1.0, 1.0, 0.875, 1.0, 0.875, 0.5, 0.875, 0.5, 0.875, 1.0, 0.75, 1.0, 0.75, 0.5, 0.75, 0.5, 0.75, 1.0, 0.625, 1.0, 0.625, 0.5, 0.625, 0.5, 0.625, 1.0, 0.5, 1.0, 0.5, 0.5, 0.5, 0.5, 0.5, 1.0, 0.375, 1.0, 0.375, 0.5, 0.375, 0.5, 0.375, 1.0, 0.25, 1.0, 0.25, 0.5, 0.4197, 0.4197, 0.25, 0.49, 0.08029, 0.4197, 0.01, 0.25, 0.08029, 0.08029, 0.25, 0.01, 0.4197, 0.08029, 0.49, 0.25, 0.25, 0.5, 0.25, 1.0, 0.125, 1.0, 0.125, 0.5, 0.125, 0.5, 0.125, 1.0, 0.0, 1.0, 0.0, 0.5, 0.75, 0.49, 0.9197, 0.4197, 0.99, 0.25, 0.9197, 0.08029, 0.75, 0.01, 0.5803, 0.08029, 0.51, 0.25, 0.5803, 0.4197, 1.0, 0.5, 1.0, 1.0, 0.875, 1.0, 0.875, 0.5, 0.875, 0.5, 0.875, 1.0, 0.75, 1.0, 0.75, 0.5, 0.75, 0.5, 0.75, 1.0, 0.625, 1.0, 0.625, 0.5, 0.625, 0.5, 0.625, 1.0, 0.5, 1.0, 0.5, 0.5, 0.5, 0.5, 0.5, 1.0, 0.375, 1.0, 0.375, 0.5, 0.375, 0.5, 0.375, 1.0, 0.25, 1.0, 0.25, 0.5, 0.4197, 0.4197, 0.25, 0.49, 0.08029, 0.4197, 0.01, 0.25, 0.08029, 0.08029, 0.25, 0.01, 0.4197, 0.08029, 0.49, 0.25, 0.25, 0.5, 0.25, 1.0, 0.125, 1.0, 0.125, 0.5, 0.125, 0.5, 0.125, 1.0, 0.0, 1.0, 0.0, 0.5, 0.75, 0.49, 0.9197, 0.4197, 0.99, 0.25, 0.9197, 0.08029, 0.75, 0.01, 0.5803, 0.08029, 0.51, 0.25, 0.5803, 0.4197, 1.0, 0.5, 1.0, 1.0, 0.875, 1.0, 0.875, 0.5, 0.875, 0.5, 0.875, 1.0, 0.75, 1.0, 0.75, 0.5, 0.75, 0.5, 0.75, 1.0, 0.625, 1.0, 0.625, 0.5, 0.625, 0.5, 0.625, 1.0, 0.5, 1.0, 0.5, 0.5, 0.5, 0.5, 0.5, 1.0, 0.375, 1.0, 0.375, 0.5, 0.375, 0.5, 0.375, 1.0, 0.25, 1.0, 0.25, 0.5, 0.4197, 0.4197, 0.25, 0.49, 0.08029, 0.4197, 0.01, 0.25, 0.08029, 0.08029, 0.25, 0.01, 0.4197, 0.08029, 0.49, 0.25, 0.25, 0.5, 0.25, 1.0, 0.125, 1.0, 0.125, 0.5, 0.125, 0.5, 0.125, 1.0, 0.0, 1.0, 0.0, 0.5, 0.75, 0.49, 0.9197, 0.4197, 0.99, 0.25, 0.9197, 0.08029, 0.75, 0.01, 0.5803, 0.08029, 0.51, 0.25, 0.5803, 0.4197, 1.0, 0.5, 1.0, 1.0, 0.875, 1.0, 0.875, 0.5, 0.875, 0.5, 0.875, 1.0, 0.75, 1.0, 0.75, 0.5, 0.75, 0.5, 0.75, 1.0, 0.625, 1.0, 0.625, 0.5, 0.625, 0.5, 0.625, 1.0, 0.5, 1.0, 0.5, 0.5, 0.5, 0.5, 0.5, 1.0, 0.375, 1.0, 0.375, 0.5, 0.375, 0.5, 0.375, 1.0, 0.25, 1.0, 0.25, 0.5, 0.4197, 0.4197, 0.25, 0.49, 0.08029, 0.4197, 0.01, 0.25, 0.08029, 0.08029, 0.25, 0.01, 0.4197, 0.08029, 0.49, 0.25, 0.25, 0.5, 0.25, 1.0, 0.125, 1.0, 0.125, 0.5, 0.125, 0.5, 0.125, 1.0, 0.0, 1.0, 0.0, 0.5, 0.75, 0.49, 0.9197, 0.4197, 0.99, 0.25, 0.9197, 0.08029, 0.75, 0.01, 0.5803, 0.08029, 0.51, 0.25, 0.5803, 0.4197, 1.0, 0.5, 1.0, 1.0, 0.875, 1.0, 0.875, 0.5, 0.875, 0.5, 0.875, 1.0, 0.75, 1.0, 0.75, 0.5, 0.75, 0.5, 0.75, 1.0, 0.625, 1.0, 0.625, 0.5, 0.625, 0.5, 0.625, 1.0, 0.5, 1.0, 0.5, 0.5, 0.5, 0.5, 0.5, 1.0, 0.375, 1.0, 0.375, 0.5, 0.375, 0.5, 0.375, 1.0, 0.25, 1.0, 0.25, 0.5, 0.4197, 0.4197, 0.25, 0.49, 0.08029, 0.4197, 0.01, 0.25, 0.08029, 0.08029, 0.25, 0.01, 0.4197, 0.08029, 0.49, 0.25, 0.25, 0.5, 0.25, 1.0, 0.125, 1.0, 0.125, 0.5, 0.125, 0.5, 0.125, 1.0, 0.0, 1.0, 0.0, 0.5, 0.75, 0.49, 0.9197, 0.4197, 0.99, 0.25, 0.9197, 0.08029, 0.75, 0.01, 0.5803, 0.08029, 0.51, 0.25, 0.5803, 0.4197, 1.0, 0.5, 1.0, 1.0, 0.875, 1.0, 0.875, 0.5, 0.875, 0.5, 0.875, 1.0, 0.75, 1.0, 0.75, 0.5, 0.75, 0.5, 0.75, 1.0, 0.625, 1.0, 0.625, 0.5, 0.625, 0.5, 0.625, 1.0, 0.5, 1.0, 0.5, 0.5, 0.5, 0.5, 0.5, 1.0, 0.375, 1.0, 0.375, 0.5, 0.375, 0.5, 0.375, 1.0, 0.25, 1.0, 0.25, 0.5, 0.4197, 0.4197, 0.25, 0.49, 0.08029, 0.4197, 0.01, 0.25, 0.08029, 0.08029, 0.25, 0.01, 0.4197, 0.08029, 0.49, 0.25, 0.25, 0.5, 0.25, 1.0, 0.125, 1.0, 0.125, 0.5, 0.125, 0.5, 0.125, 1.0, 0.0, 1.0, 0.0, 0.5, 0.75, 0.49, 0.9197, 0.4197, 0.99, 0.25, 0.9197, 0.08029, 0.75, 0.01, 0.5803, 0.08029, 0.51, 0.25, 0.5803, 0.4197, 1.0, 0.5, 1.0, 1.0, 0.875, 1.0, 0.875, 0.5, 0.875, 0.5, 0.875, 1.0, 0.75, 1.0, 0.75, 0.5, 0.75, 0.5, 0.75, 1.0, 0.625, 1.0, 0.625, 0.5, 0.625, 0.5, 0.625, 1.0, 0.5, 1.0, 0.5, 0.5, 0.5, 0.5, 0.5, 1.0, 0.375, 1.0, 0.375, 0.5, 0.375, 0.5, 0.375, 1.0, 0.25, 1.0, 0.25, 0.5, 0.4197, 0.4197, 0.25, 0.49, 0.08029, 0.4197, 0.01, 0.25, 0.08029, 0.08029, 0.25, 0.01, 0.4197, 0.08029, 0.49, 0.25, 0.25, 0.5, 0.25, 1.0, 0.125, 1.0, 0.125, 0.5, 0.125, 0.5, 0.125, 1.0, 0.0, 1.0, 0.0, 0.5, 0.75, 0.49, 0.9197, 0.4197, 0.99, 0.25, 0.9197, 0.08029, 0.75, 0.01, 0.5803, 0.08029, 0.51, 0.25, 0.5803, 0.4197, 1.0, 0.5, 1.0, 1.0, 0.875, 1.0, 0.875, 0.5, 0.875, 0.5, 0.875, 1.0, 0.75, 1.0, 0.75, 0.5, 0.75, 0.5, 0.75, 1.0, 0.625, 1.0, 0.625, 0.5, 0.625, 0.5, 0.625, 1.0, 0.5, 1.0, 0.5, 0.5, 0.5, 0.5, 0.5, 1.0, 0.375, 1.0, 0.375, 0.5, 0.375, 0.5, 0.375, 1.0, 0.25, 1.0, 0.25, 0.5, 0.4197, 0.4197, 0.25, 0.49, 0.08029, 0.4197, 0.01, 0.25, 0.08029, 0.08029, 0.25, 0.01, 0.4197, 0.08029, 0.49, 0.25, 0.25, 0.5, 0.25, 1.0, 0.125, 1.0, 0.125, 0.5, 0.125, 0.5, 0.125, 1.0, 0.0, 1.0, 0.0, 0.5, 0.75, 0.49, 0.9197, 0.4197, 0.99, 0.25, 0.9197, 0.08029, 0.75, 0.01, 0.5803, 0.08029, 0.51, 0.25, 0.5803, 0.4197, 1.0, 0.5, 1.0, 1.0, 0.875, 1.0, 0.875, 0.5, 0.875, 0.5, 0.875, 1.0, 0.75, 1.0, 0.75, 0.5, 0.75, 0.5, 0.75, 1.0, 0.625, 1.0, 0.625, 0.5, 0.625, 0.5, 0.625, 1.0, 0.5, 1.0, 0.5, 0.5, 0.5, 0.5, 0.5, 1.0, 0.375, 1.0, 0.375, 0.5, 0.375, 0.5, 0.375, 1.0, 0.25, 1.0, 0.25, 0.5, 0.4197, 0.4197, 0.25, 0.49, 0.08029, 0.4197, 0.01, 0.25, 0.08029, 0.08029, 0.25, 0.01, 0.4197, 0.08029, 0.49, 0.25, 0.25, 0.5, 0.25, 1.0, 0.125, 1.0, 0.125, 0.5, 0.125, 0.5, 0.125, 1.0, 0.0, 1.0, 0.0, 0.5, 0.75, 0.49, 0.9197, 0.4197, 0.99, 0.25, 0.9197, 0.08029, 0.75, 0.01, 0.5803, 0.08029, 0.51, 0.25, 0.5803, 0.4197, 1.0, 0.5, 1.0, 1.0, 0.875, 1.0, 0.875, 0.5, 0.875, 0.5, 0.875, 1.0, 0.75, 1.0, 0.75, 0.5, 0.75, 0.5, 0.75, 1.0, 0.625, 1.0, 0.625, 0.5, 0.625, 0.5, 0.625, 1.0, 0.5, 1.0, 0.5, 0.5, 0.5, 0.5, 0.5, 1.0, 0.375, 1.0, 0.375, 0.5, 0.375, 0.5, 0.375, 1.0, 0.25, 1.0, 0.25, 0.5, 0.4197, 0.4197, 0.25, 0.49, 0.08029, 0.4197, 0.01, 0.25, 0.08029, 0.08029, 0.25, 0.01, 0.4197, 0.08029, 0.49, 0.25, 0.25, 0.5, 0.25, 1.0, 0.125, 1.0, 0.125, 0.5, 0.125, 0.5, 0.125, 1.0, 0.0, 1.0, 0.0, 0.5, 0.75, 0.49, 0.9197, 0.4197, 0.99, 0.25, 0.9197, 0.08029, 0.75, 0.01, 0.5803, 0.08029, 0.51, 0.25, 0.5803, 0.4197, 1.0, 0.5, 1.0, 1.0, 0.875, 1.0, 0.875, 0.5, 0.875, 0.5, 0.875, 1.0, 0.75, 1.0, 0.75, 0.5, 0.75, 0.5, 0.75, 1.0, 0.625, 1.0, 0.625, 0.5, 0.625, 0.5, 0.625, 1.0, 0.5, 1.0, 0.5, 0.5, 0.5, 0.5, 0.5, 1.0, 0.375, 1.0, 0.375, 0.5, 0.375, 0.5, 0.375, 1.0, 0.25, 1.0, 0.25, 0.5, 0.4197, 0.4197, 0.25, 0.49, 0.08029, 0.4197, 0.01, 0.25, 0.08029, 0.08029, 0.25, 0.01, 0.4197, 0.08029, 0.49, 0.25, 0.25, 0.5, 0.25, 1.0, 0.125, 1.0, 0.125, 0.5, 0.125, 0.5, 0.125, 1.0, 0.0, 1.0, 0.0, 0.5, 0.75, 0.49, 0.9197, 0.4197, 0.99, 0.25, 0.9197, 0.08029, 0.75, 0.01, 0.5803, 0.08029, 0.51, 0.25, 0.5803, 0.4197, 1.0, 0.5, 1.0, 1.0, 0.875, 1.0, 0.875, 0.5, 0.875, 0.5, 0.875, 1.0, 0.75, 1.0, 0.75, 0.5, 0.75, 0.5, 0.75, 1.0, 0.625, 1.0, 0.625, 0.5, 0.625, 0.5, 0.625, 1.0, 0.5, 1.0, 0.5, 0.5, 0.5, 0.5, 0.5, 1.0, 0.375, 1.0, 0.375, 0.5, 0.375, 0.5, 0.375, 1.0, 0.25, 1.0, 0.25, 0.5, 0.4197, 0.4197, 0.25, 0.49, 0.08029, 0.4197, 0.01, 0.25, 0.08029, 0.08029, 0.25, 0.01, 0.4197, 0.08029, 0.49, 0.25, 0.25, 0.5, 0.25, 1.0, 0.125, 1.0, 0.125, 0.5, 0.125, 0.5, 0.125, 1.0, 0.0, 1.0, 0.0, 0.5, 0.75, 0.49, 0.9197, 0.4197, 0.99, 0.25, 0.9197, 0.08029, 0.75, 0.01, 0.5803, 0.08029, 0.51, 0.25, 0.5803, 0.4197, 1.0, 0.5, 1.0, 1.0, 0.875, 1.0, 0.875, 0.5, 0.875, 0.5, 0.875, 1.0, 0.75, 1.0, 0.75, 0.5, 0.75, 0.5, 0.75, 1.0, 0.625, 1.0, 0.625, 0.5, 0.625, 0.5, 0.625, 1.0, 0.5, 1.0, 0.5, 0.5, 0.5, 0.5, 0.5, 1.0, 0.375, 1.0, 0.375, 0.5, 0.375, 0.5, 0.375, 1.0, 0.25, 1.0, 0.25, 0.5, 0.4197, 0.4197, 0.25, 0.49, 0.08029, 0.4197, 0.01, 0.25, 0.08029, 0.08029, 0.25, 0.01, 0.4197, 0.08029, 0.49, 0.25, 0.25, 0.5, 0.25, 1.0, 0.125, 1.0, 0.125, 0.5, 0.125, 0.5, 0.125, 1.0, 0.0, 1.0, 0.0, 0.5, 0.75, 0.49, 0.9197, 0.4197, 0.99, 0.25, 0.9197, 0.08029, 0.75, 0.01, 0.5803, 0.08029, 0.51, 0.25, 0.5803, 0.4197, 1.0, 0.5, 1.0, 1.0, 0.875, 1.0, 0.875, 0.5, 0.875, 0.5, 0.875, 1.0, 0.75, 1.0, 0.75, 0.5, 0.75, 0.5, 0.75, 1.0, 0.625, 1.0, 0.625, 0.5, 0.625, 0.5, 0.625, 1.0, 0.5, 1.0, 0.5, 0.5, 0.5, 0.5, 0.5, 1.0, 0.375, 1.0, 0.375, 0.5, 0.375, 0.5, 0.375, 1.0, 0.25, 1.0, 0.25, 0.5, 0.4197, 0.4197, 0.25, 0.49, 0.08029, 0.4197, 0.01, 0.25, 0.08029, 0.08029, 0.25, 0.01, 0.4197, 0.08029, 0.49, 0.25, 0.25, 0.5, 0.25, 1.0, 0.125, 1.0, 0.125, 0.5, 0.125, 0.5, 0.125, 1.0, 0.0, 1.0, 0.0, 0.5, 0.75, 0.49, 0.9197, 0.4197, 0.99, 0.25, 0.9197, 0.08029, 0.75, 0.01, 0.5803, 0.08029, 0.51, 0.25, 0.5803, 0.4197, 1.0, 0.5, 1.0, 1.0, 0.875, 1.0, 0.875, 0.5, 0.875, 0.5, 0.875, 1.0, 0.75, 1.0, 0.75, 0.5, 0.75, 0.5, 0.75, 1.0, 0.625, 1.0, 0.625, 0.5, 0.625, 0.5, 0.625, 1.0, 0.5, 1.0, 0.5, 0.5, 0.5, 0.5, 0.5, 1.0, 0.375, 1.0, 0.375, 0.5, 0.375, 0.5, 0.375, 1.0, 0.25, 1.0, 0.25, 0.5, 0.4197, 0.4197, 0.25, 0.49, 0.08029, 0.4197, 0.01, 0.25, 0.08029, 0.08029, 0.25, 0.01, 0.4197, 0.08029, 0.49, 0.25, 0.25, 0.5, 0.25, 1.0, 0.125, 1.0, 0.125, 0.5, 0.125, 0.5, 0.125, 1.0, 0.0, 1.0, 0.0, 0.5, 0.75, 0.49, 0.9197, 0.4197, 0.99, 0.25, 0.9197, 0.08029, 0.75, 0.01, 0.5803, 0.08029, 0.51, 0.25, 0.5803, 0.4197, 1.0, 0.5, 1.0, 1.0, 0.875, 1.0, 0.875, 0.5, 0.875, 0.5, 0.875, 1.0, 0.75, 1.0, 0.75, 0.5, 0.75, 0.5, 0.75, 1.0, 0.625, 1.0, 0.625, 0.5, 0.625, 0.5, 0.625, 1.0, 0.5, 1.0, 0.5, 0.5, 0.5, 0.5, 0.5, 1.0, 0.375, 1.0, 0.375, 0.5, 0.375, 0.5, 0.375, 1.0, 0.25, 1.0, 0.25, 0.5, 0.4197, 0.4197, 0.25, 0.49, 0.08029, 0.4197, 0.01, 0.25, 0.08029, 0.08029, 0.25, 0.01, 0.4197, 0.08029, 0.49, 0.25, 0.25, 0.5, 0.25, 1.0, 0.125, 1.0, 0.125, 0.5, 0.125, 0.5, 0.125, 1.0, 0.0, 1.0, 0.0, 0.5, 0.75, 0.49, 0.9197, 0.4197, 0.99, 0.25, 0.9197, 0.08029, 0.75, 0.01, 0.5803, 0.08029, 0.51, 0.25, 0.5803, 0.4197, 1.0, 0.5, 1.0, 1.0, 0.875, 1.0, 0.875, 0.5, 0.875, 0.5, 0.875, 1.0, 0.75, 1.0, 0.75, 0.5, 0.75, 0.5, 0.75, 1.0, 0.625, 1.0, 0.625, 0.5, 0.625, 0.5, 0.625, 1.0, 0.5, 1.0, 0.5, 0.5, 0.5, 0.5, 0.5, 1.0, 0.375, 1.0, 0.375, 0.5, 0.375, 0.5, 0.375, 1.0, 0.25, 1.0, 0.25, 0.5, 0.4197, 0.4197, 0.25, 0.49, 0.08029, 0.4197, 0.01, 0.25, 0.08029, 0.08029, 0.25, 0.01, 0.4197, 0.08029, 0.49, 0.25, 0.25, 0.5, 0.25, 1.0, 0.125, 1.0, 0.125, 0.5, 0.125, 0.5, 0.125, 1.0, 0.0, 1.0, 0.0, 0.5, 0.75, 0.49, 0.9197, 0.4197, 0.99, 0.25, 0.9197, 0.08029, 0.75, 0.01, 0.5803, 0.08029, 0.51, 0.25, 0.5803, 0.4197, 1.0, 0.5, 1.0, 1.0, 0.875, 1.0, 0.875, 0.5, 0.875, 0.5, 0.875, 1.0, 0.75, 1.0, 0.75, 0.5, 0.75, 0.5, 0.75, 1.0, 0.625, 1.0, 0.625, 0.5, 0.625, 0.5, 0.625, 1.0, 0.5, 1.0, 0.5, 0.5, 0.5, 0.5, 0.5, 1.0, 0.375, 1.0, 0.375, 0.5, 0.375, 0.5, 0.375, 1.0, 0.25, 1.0, 0.25, 0.5, 0.4197, 0.4197, 0.25, 0.49, 0.08029, 0.4197, 0.01, 0.25, 0.08029, 0.08029, 0.25, 0.01, 0.4197, 0.08029, 0.49, 0.25, 0.25, 0.5, 0.25, 1.0, 0.125, 1.0, 0.125, 0.5, 0.125, 0.5, 0.125, 1.0, 0.0, 1.0, 0.0, 0.5, 0.75, 0.49, 0.9197, 0.4197, 0.99, 0.25, 0.9197, 0.08029, 0.75, 0.01, 0.5803, 0.08029, 0.51, 0.25, 0.5803, 0.4197, 1.0, 0.5, 1.0, 1.0, 0.875, 1.0, 0.875, 0.5, 0.875, 0.5, 0.875, 1.0, 0.75, 1.0, 0.75, 0.5, 0.75, 0.5, 0.75, 1.0, 0.625, 1.0, 0.625, 0.5, 0.625, 0.5, 0.625, 1.0, 0.5, 1.0, 0.5, 0.5, 0.5, 0.5, 0.5, 1.0, 0.375, 1.0, 0.375, 0.5, 0.375, 0.5, 0.375, 1.0, 0.25, 1.0, 0.25, 0.5, 0.4197, 0.4197, 0.25, 0.49, 0.08029, 0.4197, 0.01, 0.25, 0.08029, 0.08029, 0.25, 0.01, 0.4197, 0.08029, 0.49, 0.25, 0.25, 0.5, 0.25, 1.0, 0.125, 1.0, 0.125, 0.5, 0.125, 0.5, 0.125, 1.0, 0.0, 1.0, 0.0, 0.5, 0.75, 0.49, 0.9197, 0.4197, 0.99, 0.25, 0.9197, 0.08029, 0.75, 0.01, 0.5803, 0.08029, 0.51, 0.25, 0.5803, 0.4197, 1.0, 0.5, 1.0, 1.0, 0.875, 1.0, 0.875, 0.5, 0.875, 0.5, 0.875, 1.0, 0.75, 1.0, 0.75, 0.5, 0.75, 0.5, 0.75, 1.0, 0.625, 1.0, 0.625, 0.5, 0.625, 0.5, 0.625, 1.0, 0.5, 1.0, 0.5, 0.5, 0.5, 0.5, 0.5, 1.0, 0.375, 1.0, 0.375, 0.5, 0.375, 0.5, 0.375, 1.0, 0.25, 1.0, 0.25, 0.5, 0.4197, 0.4197, 0.25, 0.49, 0.08029, 0.4197, 0.01, 0.25, 0.08029, 0.08029, 0.25, 0.01, 0.4197, 0.08029, 0.49, 0.25, 0.25, 0.5, 0.25, 1.0, 0.125, 1.0, 0.125, 0.5, 0.125, 0.5, 0.125, 1.0, 0.0, 1.0, 0.0, 0.5, 0.75, 0.49, 0.9197, 0.4197, 0.99, 0.25, 0.9197, 0.08029, 0.75, 0.01, 0.5803, 0.08029, 0.51, 0.25, 0.5803, 0.4197, 1.0, 0.5, 1.0, 1.0, 0.875, 1.0, 0.875, 0.5, 0.875, 0.5, 0.875, 1.0, 0.75, 1.0, 0.75, 0.5, 0.75, 0.5, 0.75, 1.0, 0.625, 1.0, 0.625, 0.5, 0.625, 0.5, 0.625, 1.0, 0.5, 1.0, 0.5, 0.5, 0.5, 0.5, 0.5, 1.0, 0.375, 1.0, 0.375, 0.5, 0.375, 0.5, 0.375, 1.0, 0.25, 1.0, 0.25, 0.5, 0.4197, 0.4197, 0.25, 0.49, 0.08029, 0.4197, 0.01, 0.25, 0.08029, 0.08029, 0.25, 0.01, 0.4197, 0.08029, 0.49, 0.25, 0.25, 0.5, 0.25, 1.0, 0.125, 1.0, 0.125, 0.5, 0.125, 0.5, 0.125, 1.0, 0.0, 1.0, 0.0, 0.5, 0.75, 0.49, 0.9197, 0.4197, 0.99, 0.25, 0.9197, 0.08029, 0.75, 0.01, 0.5803, 0.08029, 0.51, 0.25, 0.5803, 0.4197, 1.0, 0.5, 1.0, 1.0, 0.875, 1.0, 0.875, 0.5, 0.875, 0.5, 0.875, 1.0, 0.75, 1.0, 0.75, 0.5, 0.75, 0.5, 0.75, 1.0, 0.625, 1.0, 0.625, 0.5, 0.625, 0.5, 0.625, 1.0, 0.5, 1.0, 0.5, 0.5, 0.5, 0.5, 0.5, 1.0, 0.375, 1.0, 0.375, 0.5, 0.375, 0.5, 0.375, 1.0, 0.25, 1.0, 0.25, 0.5, 0.4197, 0.4197, 0.25, 0.49, 0.08029, 0.4197, 0.01, 0.25, 0.08029, 0.08029, 0.25, 0.01, 0.4197, 0.08029, 0.49, 0.25, 0.25, 0.5, 0.25, 1.0, 0.125, 1.0, 0.125, 0.5, 0.125, 0.5, 0.125, 1.0, 0.0, 1.0, 0.0, 0.5, 0.75, 0.49, 0.9197, 0.4197, 0.99, 0.25, 0.9197, 0.08029, 0.75, 0.01, 0.5803, 0.08029, 0.51, 0.25, 0.5803, 0.4197, 1.0, 0.5, 1.0, 1.0, 0.875, 1.0, 0.875, 0.5, 0.875, 0.5, 0.875, 1.0, 0.75, 1.0, 0.75, 0.5, 0.75, 0.5, 0.75, 1.0, 0.625, 1.0, 0.625, 0.5, 0.625, 0.5, 0.625, 1.0, 0.5, 1.0, 0.5, 0.5, 0.5, 0.5, 0.5, 1.0, 0.375, 1.0, 0.375, 0.5, 0.375, 0.5, 0.375, 1.0, 0.25, 1.0, 0.25, 0.5, 0.4197, 0.4197, 0.25, 0.49, 0.08029, 0.4197, 0.01, 0.25, 0.08029, 0.08029, 0.25, 0.01, 0.4197, 0.08029, 0.49, 0.25, 0.25, 0.5, 0.25, 1.0, 0.125, 1.0, 0.125, 0.5, 0.125, 0.5, 0.125, 1.0, 0.0, 1.0, 0.0, 0.5, 0.75, 0.49, 0.9197, 0.4197, 0.99, 0.25, 0.9197, 0.08029, 0.75, 0.01, 0.5803, 0.08029, 0.51, 0.25, 0.5803, 0.4197, 1.0, 0.5, 1.0, 1.0, 0.875, 1.0, 0.875, 0.5, 0.875, 0.5, 0.875, 1.0, 0.75, 1.0, 0.75, 0.5, 0.75, 0.5, 0.75, 1.0, 0.625, 1.0, 0.625, 0.5, 0.625, 0.5, 0.625, 1.0, 0.5, 1.0, 0.5, 0.5, 0.5, 0.5, 0.5, 1.0, 0.375, 1.0, 0.375, 0.5, 0.375, 0.5, 0.375, 1.0, 0.25, 1.0, 0.25, 0.5, 0.4197, 0.4197, 0.25, 0.49, 0.08029, 0.4197, 0.01, 0.25, 0.08029, 0.08029, 0.25, 0.01, 0.4197, 0.08029, 0.49, 0.25, 0.25, 0.5, 0.25, 1.0, 0.125, 1.0, 0.125, 0.5, 0.125, 0.5, 0.125, 1.0, 0.0, 1.0, 0.0, 0.5, 0.75, 0.49, 0.9197, 0.4197, 0.99, 0.25, 0.9197, 0.08029, 0.75, 0.01, 0.5803, 0.08029, 0.51, 0.25, 0.5803, 0.4197, 1.0, 0.5, 1.0, 1.0, 0.875, 1.0, 0.875, 0.5, 0.875, 0.5, 0.875, 1.0, 0.75, 1.0, 0.75, 0.5, 0.75, 0.5, 0.75, 1.0, 0.625, 1.0, 0.625, 0.5, 0.625, 0.5, 0.625, 1.0, 0.5, 1.0, 0.5, 0.5, 0.5, 0.5, 0.5, 1.0, 0.375, 1.0, 0.375, 0.5, 0.375, 0.5, 0.375, 1.0, 0.25, 1.0, 0.25, 0.5, 0.4197, 0.4197, 0.25, 0.49, 0.08029, 0.4197, 0.01, 0.25, 0.08029, 0.08029, 0.25, 0.01, 0.4197, 0.08029, 0.49, 0.25, 0.25, 0.5, 0.25, 1.0, 0.125, 1.0, 0.125, 0.5, 0.125, 0.5, 0.125, 1.0, 0.0, 1.0, 0.0, 0.5, 0.75, 0.49, 0.9197, 0.4197, 0.99, 0.25, 0.9197, 0.08029, 0.75, 0.01, 0.5803, 0.08029, 0.51, 0.25, 0.5803, 0.4197, 1.0, 0.5, 1.0, 1.0, 0.875, 1.0, 0.875, 0.5, 0.875, 0.5, 0.875, 1.0, 0.75, 1.0, 0.75, 0.5, 0.75, 0.5, 0.75, 1.0, 0.625, 1.0, 0.625, 0.5, 0.625, 0.5, 0.625, 1.0, 0.5, 1.0, 0.5, 0.5, 0.5, 0.5, 0.5, 1.0, 0.375, 1.0, 0.375, 0.5, 0.375, 0.5, 0.375, 1.0, 0.25, 1.0, 0.25, 0.5, 0.4197, 0.4197, 0.25, 0.49, 0.08029, 0.4197, 0.01, 0.25, 0.08029, 0.08029, 0.25, 0.01, 0.4197, 0.08029, 0.49, 0.25, 0.25, 0.5, 0.25, 1.0, 0.125, 1.0, 0.125, 0.5, 0.125, 0.5, 0.125, 1.0, 0.0, 1.0, 0.0, 0.5, 0.75, 0.49, 0.9197, 0.4197, 0.99, 0.25, 0.9197, 0.08029, 0.75, 0.01, 0.5803, 0.08029, 0.51, 0.25, 0.5803, 0.4197, 1.0, 0.5, 1.0, 1.0, 0.875, 1.0, 0.875, 0.5, 0.875, 0.5, 0.875, 1.0, 0.75, 1.0, 0.75, 0.5, 0.75, 0.5, 0.75, 1.0, 0.625, 1.0, 0.625, 0.5, 0.625, 0.5, 0.625, 1.0, 0.5, 1.0, 0.5, 0.5, 0.5, 0.5, 0.5, 1.0, 0.375, 1.0, 0.375, 0.5, 0.375, 0.5, 0.375, 1.0, 0.25, 1.0, 0.25, 0.5, 0.4197, 0.4197, 0.25, 0.49, 0.08029, 0.4197, 0.01, 0.25, 0.08029, 0.08029, 0.25, 0.01, 0.4197, 0.08029, 0.49, 0.25, 0.25, 0.5, 0.25, 1.0, 0.125, 1.0, 0.125, 0.5, 0.125, 0.5, 0.125, 1.0, 0.0, 1.0, 0.0, 0.5, 0.75, 0.49, 0.9197, 0.4197, 0.99, 0.25, 0.9197, 0.08029, 0.75, 0.01, 0.5803, 0.08029, 0.51, 0.25, 0.5803, 0.4197, 1.0, 0.5, 1.0, 1.0, 0.875, 1.0, 0.875, 0.5, 0.875, 0.5, 0.875, 1.0, 0.75, 1.0, 0.75, 0.5, 0.75, 0.5, 0.75, 1.0, 0.625, 1.0, 0.625, 0.5, 0.625, 0.5, 0.625, 1.0, 0.5, 1.0, 0.5, 0.5, 0.5, 0.5, 0.5, 1.0, 0.375, 1.0, 0.375, 0.5, 0.375, 0.5, 0.375, 1.0, 0.25, 1.0, 0.25, 0.5, 0.4197, 0.4197, 0.25, 0.49, 0.08029, 0.4197, 0.01, 0.25, 0.08029, 0.08029, 0.25, 0.01, 0.4197, 0.08029, 0.49, 0.25, 0.25, 0.5, 0.25, 1.0, 0.125, 1.0, 0.125, 0.5, 0.125, 0.5, 0.125, 1.0, 0.0, 1.0, 0.0, 0.5, 0.75, 0.49, 0.9197, 0.4197, 0.99, 0.25, 0.9197, 0.08029, 0.75, 0.01, 0.5803, 0.08029, 0.51, 0.25, 0.5803, 0.4197, 1.0, 0.5, 1.0, 1.0, 0.875, 1.0, 0.875, 0.5, 0.875, 0.5, 0.875, 1.0, 0.75, 1.0, 0.75, 0.5, 0.75, 0.5, 0.75, 1.0, 0.625, 1.0, 0.625, 0.5, 0.625, 0.5, 0.625, 1.0, 0.5, 1.0, 0.5, 0.5, 0.5, 0.5, 0.5, 1.0, 0.375, 1.0, 0.375, 0.5, 0.375, 0.5, 0.375, 1.0, 0.25, 1.0, 0.25, 0.5, 0.4197, 0.4197, 0.25, 0.49, 0.08029, 0.4197, 0.01, 0.25, 0.08029, 0.08029, 0.25, 0.01, 0.4197, 0.08029, 0.49, 0.25, 0.25, 0.5, 0.25, 1.0, 0.125, 1.0, 0.125, 0.5, 0.125, 0.5, 0.125, 1.0, 0.0, 1.0, 0.0, 0.5, 0.75, 0.49, 0.9197, 0.4197, 0.99, 0.25, 0.9197, 0.08029, 0.75, 0.01, 0.5803, 0.08029, 0.51, 0.25, 0.5803, 0.4197, 1.0, 0.5, 1.0, 1.0, 0.875, 1.0, 0.875, 0.5, 0.875, 0.5, 0.875, 1.0, 0.75, 1.0, 0.75, 0.5, 0.75, 0.5, 0.75, 1.0, 0.625, 1.0, 0.625, 0.5, 0.625, 0.5, 0.625, 1.0, 0.5, 1.0, 0.5, 0.5, 0.5, 0.5, 0.5, 1.0, 0.375, 1.0, 0.375, 0.5, 0.375, 0.5, 0.375, 1.0, 0.25, 1.0, 0.25, 0.5, 0.4197, 0.4197, 0.25, 0.49, 0.08029, 0.4197, 0.01, 0.25, 0.08029, 0.08029, 0.25, 0.01, 0.4197, 0.08029, 0.49, 0.25, 0.25, 0.5, 0.25, 1.0, 0.125, 1.0, 0.125, 0.5, 0.125, 0.5, 0.125, 1.0, 0.0, 1.0, 0.0, 0.5, 0.75, 0.49, 0.9197, 0.4197, 0.99, 0.25, 0.9197, 0.08029, 0.75, 0.01, 0.5803, 0.08029, 0.51, 0.25, 0.5803, 0.4197, 1.0, 0.5, 1.0, 1.0, 0.875, 1.0, 0.875, 0.5, 0.875, 0.5, 0.875, 1.0, 0.75, 1.0, 0.75, 0.5, 0.75, 0.5, 0.75, 1.0, 0.625, 1.0, 0.625, 0.5, 0.625, 0.5, 0.625, 1.0, 0.5, 1.0, 0.5, 0.5, 0.5, 0.5, 0.5, 1.0, 0.375, 1.0, 0.375, 0.5, 0.375, 0.5, 0.375, 1.0, 0.25, 1.0, 0.25, 0.5, 0.4197, 0.4197, 0.25, 0.49, 0.08029, 0.4197, 0.01, 0.25, 0.08029, 0.08029, 0.25, 0.01, 0.4197, 0.08029, 0.49, 0.25, 0.25, 0.5, 0.25, 1.0, 0.125, 1.0, 0.125, 0.5, 0.125, 0.5, 0.125, 1.0, 0.0, 1.0, 0.0, 0.5, 0.75, 0.49, 0.9197, 0.4197, 0.99, 0.25, 0.9197, 0.08029, 0.75, 0.01, 0.5803, 0.08029, 0.51, 0.25, 0.5803, 0.4197, 1.0, 0.5, 1.0, 1.0, 0.875, 1.0, 0.875, 0.5, 0.875, 0.5, 0.875, 1.0, 0.75, 1.0, 0.75, 0.5, 0.75, 0.5, 0.75, 1.0, 0.625, 1.0, 0.625, 0.5, 0.625, 0.5, 0.625, 1.0, 0.5, 1.0, 0.5, 0.5, 0.5, 0.5, 0.5, 1.0, 0.375, 1.0, 0.375, 0.5, 0.375, 0.5, 0.375, 1.0, 0.25, 1.0, 0.25, 0.5, 0.4197, 0.4197, 0.25, 0.49, 0.08029, 0.4197, 0.01, 0.25, 0.08029, 0.08029, 0.25, 0.01, 0.4197, 0.08029, 0.49, 0.25, 0.25, 0.5, 0.25, 1.0, 0.125, 1.0, 0.125, 0.5, 0.125, 0.5, 0.125, 1.0, 0.0, 1.0, 0.0, 0.5, 0.75, 0.49, 0.9197, 0.4197, 0.99, 0.25, 0.9197, 0.08029, 0.75, 0.01, 0.5803, 0.08029, 0.51, 0.25, 0.5803, 0.4197, 1.0, 0.5, 1.0, 1.0, 0.875, 1.0, 0.875, 0.5, 0.875, 0.5, 0.875, 1.0, 0.75, 1.0, 0.75, 0.5, 0.75, 0.5, 0.75, 1.0, 0.625, 1.0, 0.625, 0.5, 0.625, 0.5, 0.625, 1.0, 0.5, 1.0, 0.5, 0.5, 0.5, 0.5, 0.5, 1.0, 0.375, 1.0, 0.375, 0.5, 0.375, 0.5, 0.375, 1.0, 0.25, 1.0, 0.25, 0.5, 0.4197, 0.4197, 0.25, 0.49, 0.08029, 0.4197, 0.01, 0.25, 0.08029, 0.08029, 0.25, 0.01, 0.4197, 0.08029, 0.49, 0.25, 0.25, 0.5, 0.25, 1.0, 0.125, 1.0, 0.125, 0.5, 0.125, 0.5, 0.125, 1.0, 0.0, 1.0, 0.0, 0.5, 0.75, 0.49, 0.9197, 0.4197, 0.99, 0.25, 0.9197, 0.08029, 0.75, 0.01, 0.5803, 0.08029, 0.51, 0.25, 0.5803, 0.4197, 1.0, 0.5, 1.0, 1.0, 0.875, 1.0, 0.875, 0.5, 0.875, 0.5, 0.875, 1.0, 0.75, 1.0, 0.75, 0.5, 0.75, 0.5, 0.75, 1.0, 0.625, 1.0, 0.625, 0.5, 0.625, 0.5, 0.625, 1.0, 0.5, 1.0, 0.5, 0.5, 0.5, 0.5, 0.5, 1.0, 0.375, 1.0, 0.375, 0.5, 0.375, 0.5, 0.375, 1.0, 0.25, 1.0, 0.25, 0.5, 0.4197, 0.4197, 0.25, 0.49, 0.08029, 0.4197, 0.01, 0.25, 0.08029, 0.08029, 0.25, 0.01, 0.4197, 0.08029, 0.49, 0.25, 0.25, 0.5, 0.25, 1.0, 0.125, 1.0, 0.125, 0.5, 0.125, 0.5, 0.125, 1.0, 0.0, 1.0, 0.0, 0.5, 0.75, 0.49, 0.9197, 0.4197, 0.99, 0.25, 0.9197, 0.08029, 0.75, 0.01, 0.5803, 0.08029, 0.51, 0.25, 0.5803, 0.4197, 0.375, 0.0, 0.625, 0.0, 0.625, 0.25, 0.375, 0.25, 0.375, 0.25, 0.625, 0.25, 0.625, 0.5, 0.375, 0.5, 0.375, 0.5, 0.625, 0.5, 0.625, 0.75, 0.375, 0.75, 0.375, 0.75, 0.625, 0.75, 0.625, 1.0, 0.375, 1.0, 0.132, 0.5088, 0.868, 0.5088, 0.868, 0.7412, 0.132, 0.7412, 0.368, 0.5088, 0.632, 0.5088, 0.868, 0.5088, 0.132, 0.5088, 0.132, 0.5088, 0.132, 0.7412, 0.125, 0.75, 0.125, 0.5, 0.868, 0.7412, 0.868, 0.5088, 0.875, 0.5, 0.875, 0.75, 0.368, 0.5088, 0.132, 0.5088, 0.125, 0.5, 0.375, 0.5, 0.868, 0.5088, 0.632, 0.5088, 0.625, 0.5, 0.875, 0.5, 0.368, 0.7412, 0.368, 0.5088, 0.375, 0.5, 0.375, 0.75, 0.632, 0.5088, 0.632, 0.7412, 0.625, 0.75, 0.625, 0.5, 0.132, 0.7412, 0.368, 0.7412, 0.375, 0.75, 0.125, 0.75, 0.632, 0.7412, 0.868, 0.7412, 0.875, 0.75, 0.625, 0.75, 0.132, 0.7412, 0.868, 0.7412, 0.632, 0.7412, 0.368, 0.7412, 0.368, 0.7412, 0.632, 0.7412, 0.632, 0.5088, 0.368, 0.5088])
me_cylinder.update()

# ---- objects
ob_cylinder = bpy.data.objects.new('Cylinder', me_cylinder)

# ---- transforms, parenting, visibility, modifiers, constraints
ob_cylinder.location = (0.0, 0.0, 0.0)
ob_cylinder.rotation_euler = (3.142, -0.0, 0.0)
ob_cylinder.scale = (0.761, 0.761, 0.991)

# ---- collection membership
col_collection.objects.link(ob_cylinder)

# ---- scene / render settings (as saved in the file)
scene.frame_start = 1; scene.frame_end = 250; scene.frame_set(1)
scene.render.engine = 'BLENDER_EEVEE_NEXT'
scene.cycles.sampling_pattern = 'TABULATED_SOBOL'
scene.cycles.use_light_tree = False
scene.view_settings.view_transform = 'Filmic'
bpy.context.view_layer.update()

# ---- added for rendering (the .blend has no active camera and no usable light): camera, sun
cam_auto = bpy.data.cameras.new('AutoCamera')
cam_auto.lens = 50.0
cam_auto.sensor_width = 36.0
cam_auto.clip_end = 1000.0
ob_auto_camera = bpy.data.objects.new('AutoCamera', cam_auto)
scene.collection.objects.link(ob_auto_camera)
ob_auto_camera.location = (47.2124, -56.6549, 55.7043)
ob_auto_camera.rotation_euler = (1.09748, -7.21219e-08, 0.694738)
scene.camera = ob_auto_camera
light_auto_sun = bpy.data.lights.new('AutoSun', 'SUN')
light_auto_sun.energy = 3.0
light_auto_sun.angle = 0.0523599
ob_auto_sun = bpy.data.objects.new('AutoSun', light_auto_sun)
scene.collection.objects.link(ob_auto_sun)
ob_auto_sun.rotation_euler = (0.872665, 0.174533, 0.523599)
bpy.context.view_layer.update()
